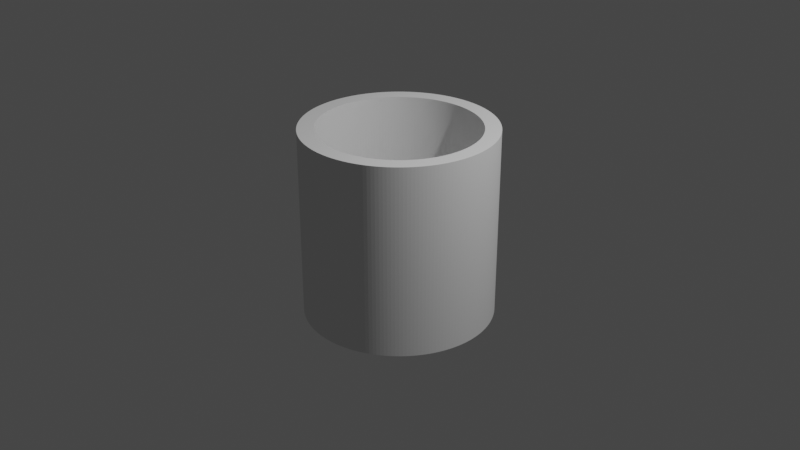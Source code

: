 # Source: untitled.blend  (saved by Blender 2.90.8; exported with 4.5.12 LTS)
import bpy
from mathutils import Matrix  # noqa: F401  (used for matrix-valued properties, if any)

bpy.ops.wm.read_factory_settings(use_empty=True)
scene = bpy.context.scene
scene.name = 'Scene'

# ---- collections
col_collection = bpy.data.collections.new('Collection'); scene.collection.children.link(col_collection)

# ---- world
world_world = bpy.data.worlds.new('World'); scene.world = world_world
world_world.use_nodes = True; world_world.node_tree.nodes.clear()
_N = world_world.node_tree.nodes; _L = world_world.node_tree.links
n0 = _N.new('ShaderNodeOutputWorld'); n0.name = 'World Output'; n0.location = (300, 300)
n1 = _N.new('ShaderNodeBackground'); n1.name = 'Background'; n1.location = (10, 300)
n1.inputs[0].default_value = (0.05088, 0.05088, 0.05088, 1.0)
_L.new(n1.outputs[0], n0.inputs[0])
n0.is_active_output = True
world_world.color = (0.05088, 0.05088, 0.05088)
world_world.use_sun_shadow = False
world_world.sun_shadow_jitter_overblur = 0.0

# ---- cameras
cam_camera = bpy.data.cameras.new('Camera')
cam_camera.clip_end = 100.0
cam_camera.ortho_scale = 7.314

# ---- lights
light_light = bpy.data.lights.new('Light', 'POINT')
light_light.transmission_factor = 0.0
light_light.energy = 1000.0
light_light.shadow_soft_size = 0.1
light_light.shadow_maximum_resolution = 0.006
light_light.use_absolute_resolution = True

# ---- meshes
me_cylinder_002 = bpy.data.meshes.new('Cylinder.002')
me_cylinder_002.from_pydata([(0.0, 1.0, -1.0), (-5.118e-07, 0.8353, 1.0), (0.03695, 0.9993, -1.0), (0.03087, 0.8347, 1.0), (0.07385, 0.9973, -1.0), (0.06169, 0.833, 1.0), (0.1107, 0.9939, -1.0), (0.09243, 0.8302, 1.0), (0.1473, 0.9891, -1.0), (0.123, 0.8262, 1.0), (0.1837, 0.983, -1.0), (0.1535, 0.8211, 1.0), (0.2199, 0.9755, -1.0), (0.1837, 0.8149, 1.0), (0.2558, 0.9667, -1.0), (0.2137, 0.8075, 1.0), (0.2914, 0.9566, -1.0), (0.2434, 0.7991, 1.0), (0.3265, 0.9452, -1.0), (0.2728, 0.7895, 1.0), (0.3612, 0.9325, -1.0), (0.3017, 0.7789, 1.0), (0.3955, 0.9185, -1.0), (0.3303, 0.7672, 1.0), (0.4291, 0.9032, -1.0), (0.3584, 0.7545, 1.0), (0.4622, 0.8868, -1.0), (0.3861, 0.7407, 1.0), (0.4947, 0.8691, -1.0), (0.4132, 0.726, 1.0), (0.5264, 0.8502, -1.0), (0.4397, 0.7102, 1.0), (0.5575, 0.8302, -1.0), (0.4657, 0.6935, 1.0), (0.5878, 0.809, -1.0), (0.491, 0.6758, 1.0), (0.6173, 0.7867, -1.0), (0.5156, 0.6572, 1.0), (0.6459, 0.7634, -1.0), (0.5395, 0.6377, 1.0), (0.6737, 0.739, -1.0), (0.5627, 0.6173, 1.0), (0.7005, 0.7136, -1.0), (0.5852, 0.5961, 1.0), (0.7264, 0.6872, -1.0), (0.6068, 0.5741, 1.0), (0.7513, 0.6599, -1.0), (0.6276, 0.5512, 1.0), (0.7752, 0.6317, -1.0), (0.6475, 0.5277, 1.0), (0.798, 0.6026, -1.0), (0.6666, 0.5034, 1.0), (0.8197, 0.5727, -1.0), (0.6847, 0.4784, 1.0), (0.8403, 0.5421, -1.0), (0.7019, 0.4528, 1.0), (0.8598, 0.5106, -1.0), (0.7182, 0.4265, 1.0), (0.8781, 0.4785, -1.0), (0.7335, 0.3997, 1.0), (0.8952, 0.4457, -1.0), (0.7477, 0.3723, 1.0), (0.911, 0.4124, -1.0), (0.761, 0.3444, 1.0), (0.9256, 0.3784, -1.0), (0.7732, 0.3161, 1.0), (0.939, 0.3439, -1.0), (0.7843, 0.2873, 1.0), (0.9511, 0.309, -1.0), (0.7944, 0.2581, 1.0), (0.9618, 0.2737, -1.0), (0.8034, 0.2286, 1.0), (0.9713, 0.2379, -1.0), (0.8113, 0.1987, 1.0), (0.9794, 0.2019, -1.0), (0.8181, 0.1686, 1.0), (0.9862, 0.1656, -1.0), (0.8238, 0.1383, 1.0), (0.9916, 0.129, -1.0), (0.8283, 0.1078, 1.0), (0.9957, 0.09227, -1.0), (0.8317, 0.07707, 1.0), (0.9985, 0.05541, -1.0), (0.834, 0.04629, 1.0), (0.9998, 0.01848, -1.0), (0.8352, 0.01544, 1.0), (0.9998, -0.01848, -1.0), (0.8352, -0.01544, 1.0), (0.9985, -0.05541, -1.0), (0.834, -0.04629, 1.0), (0.9957, -0.09227, -1.0), (0.8317, -0.07707, 1.0), (0.9916, -0.129, -1.0), (0.8283, -0.1078, 1.0), (0.9862, -0.1656, -1.0), (0.8238, -0.1383, 1.0), (0.9794, -0.2019, -1.0), (0.8181, -0.1686, 1.0), (0.9713, -0.2379, -1.0), (0.8113, -0.1987, 1.0), (0.9618, -0.2737, -1.0), (0.8034, -0.2286, 1.0), (0.9511, -0.309, -1.0), (0.7944, -0.2581, 1.0), (0.939, -0.3439, -1.0), (0.7843, -0.2873, 1.0), (0.9256, -0.3784, -1.0), (0.7732, -0.3161, 1.0), (0.911, -0.4124, -1.0), (0.761, -0.3444, 1.0), (0.8952, -0.4457, -1.0), (0.7477, -0.3723, 1.0), (0.8781, -0.4785, -1.0), (0.7335, -0.3997, 1.0), (0.8598, -0.5106, -1.0), (0.7182, -0.4265, 1.0), (0.8403, -0.5421, -1.0), (0.7019, -0.4528, 1.0), (0.8197, -0.5727, -1.0), (0.6847, -0.4784, 1.0), (0.798, -0.6026, -1.0), (0.6666, -0.5034, 1.0), (0.7752, -0.6317, -1.0), (0.6475, -0.5277, 1.0), (0.7513, -0.6599, -1.0), (0.6276, -0.5512, 1.0), (0.7264, -0.6872, -1.0), (0.6068, -0.5741, 1.0), (0.7005, -0.7136, -1.0), (0.5852, -0.5961, 1.0), (0.6737, -0.739, -1.0), (0.5627, -0.6173, 1.0), (0.6459, -0.7634, -1.0), (0.5396, -0.6377, 1.0), (0.6173, -0.7867, -1.0), (0.5156, -0.6572, 1.0), (0.5878, -0.809, -1.0), (0.491, -0.6758, 1.0), (0.5575, -0.8302, -1.0), (0.4657, -0.6935, 1.0), (0.5264, -0.8502, -1.0), (0.4397, -0.7102, 1.0), (0.4947, -0.8691, -1.0), (0.4132, -0.726, 1.0), (0.4622, -0.8868, -1.0), (0.3861, -0.7407, 1.0), (0.4291, -0.9032, -1.0), (0.3584, -0.7545, 1.0), (0.3955, -0.9185, -1.0), (0.3303, -0.7672, 1.0), (0.3612, -0.9325, -1.0), (0.3017, -0.7789, 1.0), (0.3265, -0.9452, -1.0), (0.2728, -0.7895, 1.0), (0.2914, -0.9566, -1.0), (0.2434, -0.7991, 1.0), (0.2558, -0.9667, -1.0), (0.2137, -0.8075, 1.0), (0.2199, -0.9755, -1.0), (0.1837, -0.8149, 1.0), (0.1838, -0.983, -1.0), (0.1535, -0.8211, 1.0), (0.1473, -0.9891, -1.0), (0.123, -0.8262, 1.0), (0.1107, -0.9939, -1.0), (0.09243, -0.8302, 1.0), (0.07385, -0.9973, -1.0), (0.06169, -0.833, 1.0), (0.03695, -0.9993, -1.0), (0.03087, -0.8347, 1.0), (1.82e-06, -1.0, -1.0), (1.548e-06, -0.8353, 1.0), (-0.03695, -0.9993, -1.0), (-0.03086, -0.8347, 1.0), (-0.07385, -0.9973, -1.0), (-0.06169, -0.833, 1.0), (-0.1107, -0.9939, -1.0), (-0.09243, -0.8302, 1.0), (-0.1473, -0.9891, -1.0), (-0.123, -0.8262, 1.0), (-0.1837, -0.983, -1.0), (-0.1535, -0.8211, 1.0), (-0.2199, -0.9755, -1.0), (-0.1837, -0.8149, 1.0), (-0.2558, -0.9667, -1.0), (-0.2137, -0.8075, 1.0), (-0.2914, -0.9566, -1.0), (-0.2434, -0.7991, 1.0), (-0.3265, -0.9452, -1.0), (-0.2728, -0.7895, 1.0), (-0.3612, -0.9325, -1.0), (-0.3017, -0.7789, 1.0), (-0.3954, -0.9185, -1.0), (-0.3303, -0.7672, 1.0), (-0.4291, -0.9032, -1.0), (-0.3584, -0.7545, 1.0), (-0.4622, -0.8868, -1.0), (-0.3861, -0.7407, 1.0), (-0.4947, -0.8691, -1.0), (-0.4132, -0.726, 1.0), (-0.5264, -0.8502, -1.0), (-0.4397, -0.7102, 1.0), (-0.5575, -0.8302, -1.0), (-0.4657, -0.6935, 1.0), (-0.5878, -0.809, -1.0), (-0.491, -0.6758, 1.0), (-0.6173, -0.7867, -1.0), (-0.5156, -0.6572, 1.0), (-0.6459, -0.7634, -1.0), (-0.5395, -0.6377, 1.0), (-0.6737, -0.739, -1.0), (-0.5627, -0.6173, 1.0), (-0.7005, -0.7136, -1.0), (-0.5852, -0.5961, 1.0), (-0.7264, -0.6872, -1.0), (-0.6068, -0.5741, 1.0), (-0.7513, -0.6599, -1.0), (-0.6276, -0.5512, 1.0), (-0.7752, -0.6317, -1.0), (-0.6475, -0.5277, 1.0), (-0.798, -0.6026, -1.0), (-0.6666, -0.5034, 1.0), (-0.8197, -0.5727, -1.0), (-0.6847, -0.4784, 1.0), (-0.8403, -0.5421, -1.0), (-0.7019, -0.4528, 1.0), (-0.8598, -0.5106, -1.0), (-0.7182, -0.4265, 1.0), (-0.8781, -0.4785, -1.0), (-0.7335, -0.3997, 1.0), (-0.8952, -0.4457, -1.0), (-0.7477, -0.3723, 1.0), (-0.911, -0.4124, -1.0), (-0.761, -0.3444, 1.0), (-0.9256, -0.3784, -1.0), (-0.7732, -0.3161, 1.0), (-0.939, -0.3439, -1.0), (-0.7843, -0.2873, 1.0), (-0.9511, -0.309, -1.0), (-0.7944, -0.2581, 1.0), (-0.9618, -0.2737, -1.0), (-0.8034, -0.2286, 1.0), (-0.9713, -0.2379, -1.0), (-0.8113, -0.1987, 1.0), (-0.9794, -0.2019, -1.0), (-0.8181, -0.1686, 1.0), (-0.9862, -0.1656, -1.0), (-0.8238, -0.1383, 1.0), (-0.9916, -0.129, -1.0), (-0.8283, -0.1078, 1.0), (-0.9957, -0.09227, -1.0), (-0.8317, -0.07707, 1.0), (-0.9985, -0.05541, -1.0), (-0.834, -0.04628, 1.0), (-0.9998, -0.01848, -1.0), (-0.8352, -0.01543, 1.0), (-0.9998, 0.01848, -1.0), (-0.8352, 0.01544, 1.0), (-0.9985, 0.05541, -1.0), (-0.834, 0.04629, 1.0), (-0.9957, 0.09227, -1.0), (-0.8317, 0.07707, 1.0), (-0.9916, 0.129, -1.0), (-0.8283, 0.1078, 1.0), (-0.9862, 0.1656, -1.0), (-0.8238, 0.1383, 1.0), (-0.9794, 0.2019, -1.0), (-0.8181, 0.1686, 1.0), (-0.9713, 0.2379, -1.0), (-0.8113, 0.1988, 1.0), (-0.9618, 0.2737, -1.0), (-0.8034, 0.2286, 1.0), (-0.9511, 0.309, -1.0), (-0.7944, 0.2581, 1.0), (-0.939, 0.344, -1.0), (-0.7843, 0.2873, 1.0), (-0.9256, 0.3784, -1.0), (-0.7732, 0.3161, 1.0), (-0.911, 0.4124, -1.0), (-0.761, 0.3444, 1.0), (-0.8952, 0.4457, -1.0), (-0.7477, 0.3723, 1.0), (-0.8781, 0.4785, -1.0), (-0.7335, 0.3997, 1.0), (-0.8598, 0.5106, -1.0), (-0.7182, 0.4265, 1.0), (-0.8403, 0.5421, -1.0), (-0.7019, 0.4528, 1.0), (-0.8197, 0.5727, -1.0), (-0.6847, 0.4784, 1.0), (-0.798, 0.6026, -1.0), (-0.6666, 0.5034, 1.0), (-0.7752, 0.6317, -1.0), (-0.6475, 0.5277, 1.0), (-0.7513, 0.6599, -1.0), (-0.6276, 0.5512, 1.0), (-0.7264, 0.6872, -1.0), (-0.6068, 0.5741, 1.0), (-0.7005, 0.7136, -1.0), (-0.5852, 0.5961, 1.0), (-0.6737, 0.739, -1.0), (-0.5627, 0.6173, 1.0), (-0.6459, 0.7634, -1.0), (-0.5395, 0.6377, 1.0), (-0.6173, 0.7867, -1.0), (-0.5156, 0.6572, 1.0), (-0.5878, 0.809, -1.0), (-0.491, 0.6758, 1.0), (-0.5575, 0.8302, -1.0), (-0.4657, 0.6935, 1.0), (-0.5264, 0.8502, -1.0), (-0.4397, 0.7102, 1.0), (-0.4946, 0.8691, -1.0), (-0.4132, 0.726, 1.0), (-0.4622, 0.8868, -1.0), (-0.3861, 0.7407, 1.0), (-0.4291, 0.9033, -1.0), (-0.3584, 0.7545, 1.0), (-0.3954, 0.9185, -1.0), (-0.3303, 0.7672, 1.0), (-0.3612, 0.9325, -1.0), (-0.3017, 0.7789, 1.0), (-0.3265, 0.9452, -1.0), (-0.2728, 0.7895, 1.0), (-0.2914, 0.9566, -1.0), (-0.2434, 0.7991, 1.0), (-0.2558, 0.9667, -1.0), (-0.2137, 0.8075, 1.0), (-0.2199, 0.9755, -1.0), (-0.1837, 0.8149, 1.0), (-0.1837, 0.983, -1.0), (-0.1535, 0.8211, 1.0), (-0.1473, 0.9891, -1.0), (-0.123, 0.8262, 1.0), (-0.1106, 0.9939, -1.0), (-0.09242, 0.8302, 1.0), (-0.07384, 0.9973, -1.0), (-0.06168, 0.833, 1.0), (-0.03694, 0.9993, -1.0), (-0.03086, 0.8347, 1.0), (0.03695, 0.9993, 1.0), (0.0, 1.0, 1.0), (0.07385, 0.9973, 1.0), (0.1107, 0.9939, 1.0), (0.1473, 0.9891, 1.0), (0.1837, 0.983, 1.0), (0.2199, 0.9755, 1.0), (0.2558, 0.9667, 1.0), (0.2914, 0.9566, 1.0), (0.3265, 0.9452, 1.0), (0.3612, 0.9325, 1.0), (0.3955, 0.9185, 1.0), (0.4291, 0.9032, 1.0), (0.4622, 0.8868, 1.0), (0.4947, 0.8691, 1.0), (0.5264, 0.8502, 1.0), (0.5575, 0.8302, 1.0), (0.5878, 0.809, 1.0), (0.6173, 0.7867, 1.0), (0.6459, 0.7634, 1.0), (0.6737, 0.739, 1.0), (0.7005, 0.7136, 1.0), (0.7264, 0.6872, 1.0), (0.7513, 0.6599, 1.0), (0.7752, 0.6317, 1.0), (0.798, 0.6026, 1.0), (0.8197, 0.5727, 1.0), (0.8403, 0.5421, 1.0), (0.8598, 0.5106, 1.0), (0.8781, 0.4785, 1.0), (0.8952, 0.4457, 1.0), (0.911, 0.4124, 1.0), (0.9256, 0.3784, 1.0), (0.939, 0.3439, 1.0), (0.9511, 0.309, 1.0), (0.9618, 0.2737, 1.0), (0.9713, 0.2379, 1.0), (0.9794, 0.2019, 1.0), (0.9862, 0.1656, 1.0), (0.9916, 0.129, 1.0), (0.9957, 0.09227, 1.0), (0.9985, 0.05541, 1.0), (0.9998, 0.01848, 1.0), (0.9998, -0.01848, 1.0), (0.9985, -0.05541, 1.0), (0.9957, -0.09227, 1.0), (0.9916, -0.129, 1.0), (0.9862, -0.1656, 1.0), (0.9794, -0.2019, 1.0), (0.9713, -0.2379, 1.0), (0.9618, -0.2737, 1.0), (0.9511, -0.309, 1.0), (0.939, -0.3439, 1.0), (0.9256, -0.3784, 1.0), (0.911, -0.4124, 1.0), (0.8952, -0.4457, 1.0), (0.8781, -0.4785, 1.0), (0.8598, -0.5106, 1.0), (0.8403, -0.5421, 1.0), (0.8197, -0.5727, 1.0), (0.798, -0.6026, 1.0), (0.7752, -0.6317, 1.0), (0.7513, -0.6599, 1.0), (0.7264, -0.6872, 1.0), (0.7005, -0.7136, 1.0), (0.6737, -0.739, 1.0), (0.6459, -0.7634, 1.0), (0.6173, -0.7867, 1.0), (0.5878, -0.809, 1.0), (0.5575, -0.8302, 1.0), (0.5264, -0.8502, 1.0), (0.4947, -0.8691, 1.0), (0.4622, -0.8868, 1.0), (0.4291, -0.9032, 1.0), (0.3955, -0.9185, 1.0), (0.3612, -0.9325, 1.0), (0.3265, -0.9452, 1.0), (0.2914, -0.9566, 1.0), (0.2558, -0.9667, 1.0), (0.2199, -0.9755, 1.0), (0.1838, -0.983, 1.0), (0.1473, -0.9891, 1.0), (0.1107, -0.9939, 1.0), (0.07385, -0.9973, 1.0), (0.03695, -0.9993, 1.0), (1.82e-06, -1.0, 1.0), (-0.03695, -0.9993, 1.0), (-0.07385, -0.9973, 1.0), (-0.1107, -0.9939, 1.0), (-0.1473, -0.9891, 1.0), (-0.1837, -0.983, 1.0), (-0.2199, -0.9755, 1.0), (-0.2558, -0.9667, 1.0), (-0.2914, -0.9566, 1.0), (-0.3265, -0.9452, 1.0), (-0.3612, -0.9325, 1.0), (-0.3954, -0.9185, 1.0), (-0.4291, -0.9032, 1.0), (-0.4622, -0.8868, 1.0), (-0.4947, -0.8691, 1.0), (-0.5264, -0.8502, 1.0), (-0.5575, -0.8302, 1.0), (-0.5878, -0.809, 1.0), (-0.6173, -0.7867, 1.0), (-0.6459, -0.7634, 1.0), (-0.6737, -0.739, 1.0), (-0.7005, -0.7136, 1.0), (-0.7264, -0.6872, 1.0), (-0.7513, -0.6599, 1.0), (-0.7752, -0.6317, 1.0), (-0.798, -0.6026, 1.0), (-0.8197, -0.5727, 1.0), (-0.8403, -0.5421, 1.0), (-0.8598, -0.5106, 1.0), (-0.8781, -0.4785, 1.0), (-0.8952, -0.4457, 1.0), (-0.911, -0.4124, 1.0), (-0.9256, -0.3784, 1.0), (-0.939, -0.3439, 1.0), (-0.9511, -0.309, 1.0), (-0.9618, -0.2737, 1.0), (-0.9713, -0.2379, 1.0), (-0.9794, -0.2019, 1.0), (-0.9862, -0.1656, 1.0), (-0.9916, -0.129, 1.0), (-0.9957, -0.09227, 1.0), (-0.9985, -0.05541, 1.0), (-0.9998, -0.01848, 1.0), (-0.9998, 0.01848, 1.0), (-0.9985, 0.05541, 1.0), (-0.9957, 0.09227, 1.0), (-0.9916, 0.129, 1.0), (-0.9862, 0.1656, 1.0), (-0.9794, 0.2019, 1.0), (-0.9713, 0.2379, 1.0), (-0.9618, 0.2737, 1.0), (-0.9511, 0.309, 1.0), (-0.939, 0.344, 1.0), (-0.9256, 0.3784, 1.0), (-0.911, 0.4124, 1.0), (-0.8952, 0.4457, 1.0), (-0.8781, 0.4785, 1.0), (-0.8598, 0.5106, 1.0), (-0.8403, 0.5421, 1.0), (-0.8197, 0.5727, 1.0), (-0.798, 0.6026, 1.0), (-0.7752, 0.6317, 1.0), (-0.7513, 0.6599, 1.0), (-0.7264, 0.6872, 1.0), (-0.7005, 0.7136, 1.0), (-0.6737, 0.739, 1.0), (-0.6459, 0.7634, 1.0), (-0.6173, 0.7867, 1.0), (-0.5878, 0.809, 1.0), (-0.5575, 0.8302, 1.0), (-0.5264, 0.8502, 1.0), (-0.4946, 0.8691, 1.0), (-0.4622, 0.8868, 1.0), (-0.4291, 0.9033, 1.0), (-0.3954, 0.9185, 1.0), (-0.3612, 0.9325, 1.0), (-0.3265, 0.9452, 1.0), (-0.2914, 0.9566, 1.0), (-0.2558, 0.9667, 1.0), (-0.2199, 0.9755, 1.0), (-0.1837, 0.983, 1.0), (-0.1473, 0.9891, 1.0), (-0.1106, 0.9939, 1.0), (-0.07384, 0.9973, 1.0), (-0.03694, 0.9993, 1.0), (0.03163, 0.8555, 1.0), (-4.366e-07, 0.856, 1.0), (0.06322, 0.8537, 1.0), (0.09472, 0.8508, 1.0), (0.1261, 0.8467, 1.0), (0.1573, 0.8415, 1.0), (0.1883, 0.8351, 1.0), (0.219, 0.8276, 1.0), (0.2494, 0.8189, 1.0), (0.2795, 0.8091, 1.0), (0.3092, 0.7982, 1.0), (0.3385, 0.7863, 1.0), (0.3673, 0.7732, 1.0), (0.3957, 0.7591, 1.0), (0.4234, 0.744, 1.0), (0.4507, 0.7278, 1.0), (0.4772, 0.7107, 1.0), (0.5032, 0.6926, 1.0), (0.5284, 0.6735, 1.0), (0.5529, 0.6535, 1.0), (0.5767, 0.6326, 1.0), (0.5997, 0.6109, 1.0), (0.6219, 0.5883, 1.0), (0.6432, 0.5649, 1.0), (0.6636, 0.5408, 1.0), (0.6831, 0.5159, 1.0), (0.7017, 0.4903, 1.0), (0.7194, 0.464, 1.0), (0.736, 0.4371, 1.0), (0.7517, 0.4096, 1.0), (0.7663, 0.3816, 1.0), (0.7799, 0.353, 1.0), (0.7924, 0.3239, 1.0), (0.8038, 0.2944, 1.0), (0.8142, 0.2645, 1.0), (0.8234, 0.2343, 1.0), (0.8315, 0.2037, 1.0), (0.8384, 0.1728, 1.0), (0.8442, 0.1417, 1.0), (0.8489, 0.1104, 1.0), (0.8524, 0.07899, 1.0), (0.8547, 0.04744, 1.0), (0.8559, 0.01582, 1.0), (0.8559, -0.01582, 1.0), (0.8547, -0.04743, 1.0), (0.8524, -0.07899, 1.0), (0.8489, -0.1104, 1.0), (0.8442, -0.1417, 1.0), (0.8384, -0.1728, 1.0), (0.8315, -0.2037, 1.0), (0.8234, -0.2343, 1.0), (0.8142, -0.2645, 1.0), (0.8038, -0.2944, 1.0), (0.7924, -0.3239, 1.0), (0.7799, -0.353, 1.0), (0.7663, -0.3816, 1.0), (0.7517, -0.4096, 1.0), (0.736, -0.4371, 1.0), (0.7194, -0.464, 1.0), (0.7017, -0.4903, 1.0), (0.6831, -0.5159, 1.0), (0.6636, -0.5408, 1.0), (0.6432, -0.5649, 1.0), (0.6219, -0.5883, 1.0), (0.5997, -0.6109, 1.0), (0.5767, -0.6326, 1.0), (0.5529, -0.6535, 1.0), (0.5284, -0.6735, 1.0), (0.5032, -0.6926, 1.0), (0.4772, -0.7107, 1.0), (0.4507, -0.7278, 1.0), (0.4235, -0.744, 1.0), (0.3957, -0.7591, 1.0), (0.3673, -0.7732, 1.0), (0.3385, -0.7863, 1.0), (0.3092, -0.7982, 1.0), (0.2795, -0.8091, 1.0), (0.2494, -0.8189, 1.0), (0.219, -0.8276, 1.0), (0.1883, -0.8351, 1.0), (0.1573, -0.8415, 1.0), (0.1261, -0.8467, 1.0), (0.09473, -0.8508, 1.0), (0.06322, -0.8537, 1.0), (0.03163, -0.8555, 1.0), (1.588e-06, -0.856, 1.0), (-0.03163, -0.8555, 1.0), (-0.06322, -0.8537, 1.0), (-0.09472, -0.8508, 1.0), (-0.1261, -0.8467, 1.0), (-0.1573, -0.8415, 1.0), (-0.1883, -0.8351, 1.0), (-0.219, -0.8276, 1.0), (-0.2494, -0.8189, 1.0), (-0.2795, -0.8091, 1.0), (-0.3092, -0.7982, 1.0), (-0.3385, -0.7863, 1.0), (-0.3673, -0.7732, 1.0), (-0.3957, -0.7591, 1.0), (-0.4234, -0.744, 1.0), (-0.4507, -0.7278, 1.0), (-0.4772, -0.7107, 1.0), (-0.5032, -0.6926, 1.0), (-0.5284, -0.6735, 1.0), (-0.5529, -0.6535, 1.0), (-0.5767, -0.6326, 1.0), (-0.5997, -0.6109, 1.0), (-0.6219, -0.5883, 1.0), (-0.6432, -0.5649, 1.0), (-0.6636, -0.5408, 1.0), (-0.6831, -0.5159, 1.0), (-0.7017, -0.4903, 1.0), (-0.7194, -0.464, 1.0), (-0.736, -0.4371, 1.0), (-0.7517, -0.4096, 1.0), (-0.7663, -0.3816, 1.0), (-0.7799, -0.353, 1.0), (-0.7924, -0.3239, 1.0), (-0.8038, -0.2944, 1.0), (-0.8142, -0.2645, 1.0), (-0.8234, -0.2343, 1.0), (-0.8315, -0.2037, 1.0), (-0.8384, -0.1728, 1.0), (-0.8442, -0.1417, 1.0), (-0.8489, -0.1104, 1.0), (-0.8524, -0.07899, 1.0), (-0.8547, -0.04743, 1.0), (-0.8559, -0.01582, 1.0), (-0.8559, 0.01582, 1.0), (-0.8547, 0.04744, 1.0), (-0.8524, 0.07899, 1.0), (-0.8489, 0.1104, 1.0), (-0.8442, 0.1417, 1.0), (-0.8384, 0.1728, 1.0), (-0.8315, 0.2037, 1.0), (-0.8234, 0.2343, 1.0), (-0.8142, 0.2645, 1.0), (-0.8038, 0.2944, 1.0), (-0.7924, 0.3239, 1.0), (-0.7799, 0.353, 1.0), (-0.7663, 0.3816, 1.0), (-0.7517, 0.4096, 1.0), (-0.736, 0.4371, 1.0), (-0.7194, 0.464, 1.0), (-0.7017, 0.4903, 1.0), (-0.6831, 0.5159, 1.0), (-0.6636, 0.5408, 1.0), (-0.6432, 0.5649, 1.0), (-0.6219, 0.5883, 1.0), (-0.5997, 0.6109, 1.0), (-0.5767, 0.6326, 1.0), (-0.5529, 0.6535, 1.0), (-0.5284, 0.6735, 1.0), (-0.5032, 0.6926, 1.0), (-0.4772, 0.7107, 1.0), (-0.4506, 0.7278, 1.0), (-0.4234, 0.744, 1.0), (-0.3957, 0.7591, 1.0), (-0.3673, 0.7732, 1.0), (-0.3385, 0.7863, 1.0), (-0.3092, 0.7982, 1.0), (-0.2795, 0.8091, 1.0), (-0.2494, 0.8189, 1.0), (-0.219, 0.8276, 1.0), (-0.1883, 0.8351, 1.0), (-0.1573, 0.8415, 1.0), (-0.1261, 0.8467, 1.0), (-0.09472, 0.8508, 1.0), (-0.06321, 0.8537, 1.0), (-0.03162, 0.8555, 1.0), (0.03087, 0.8347, -0.7842), (-4.875e-07, 0.8353, -0.7842), (0.06169, 0.833, -0.7842), (0.09243, 0.8302, -0.7842), (0.123, 0.8262, -0.7842), (0.1535, 0.8211, -0.7842), (0.1837, 0.8149, -0.7842), (0.2137, 0.8075, -0.7842), (0.2434, 0.7991, -0.7842), (0.2728, 0.7895, -0.7842), (0.3017, 0.7789, -0.7842), (0.3303, 0.7672, -0.7842), (0.3584, 0.7545, -0.7842), (0.3861, 0.7407, -0.7842), (0.4132, 0.726, -0.7842), (0.4397, 0.7102, -0.7842), (0.4657, 0.6935, -0.7842), (0.491, 0.6758, -0.7842), (0.5156, 0.6572, -0.7842), (0.5395, 0.6377, -0.7842), (0.5627, 0.6173, -0.7842), (0.5852, 0.5961, -0.7842), (0.6068, 0.5741, -0.7842), (0.6276, 0.5512, -0.7842), (0.6475, 0.5277, -0.7842), (0.6666, 0.5034, -0.7842), (0.6847, 0.4784, -0.7842), (0.7019, 0.4528, -0.7842), (0.7182, 0.4265, -0.7842), (0.7335, 0.3997, -0.7842), (0.7477, 0.3723, -0.7842), (0.761, 0.3444, -0.7842), (0.7732, 0.3161, -0.7842), (0.7843, 0.2873, -0.7842), (0.7944, 0.2581, -0.7842), (0.8034, 0.2286, -0.7842), (0.8113, 0.1987, -0.7842), (0.8181, 0.1686, -0.7842), (0.8238, 0.1383, -0.7842), (0.8283, 0.1078, -0.7842), (0.8317, 0.07707, -0.7842), (0.834, 0.04629, -0.7842), (0.8352, 0.01544, -0.7842), (0.8352, -0.01544, -0.7842), (0.834, -0.04629, -0.7842), (0.8317, -0.07707, -0.7842), (0.8283, -0.1078, -0.7842), (0.8238, -0.1383, -0.7842), (0.8181, -0.1686, -0.7842), (0.8113, -0.1987, -0.7842), (0.8034, -0.2286, -0.7842), (0.7944, -0.2581, -0.7842), (0.7843, -0.2873, -0.7842), (0.7732, -0.3161, -0.7842), (0.761, -0.3444, -0.7842), (0.7477, -0.3723, -0.7842), (0.7335, -0.3997, -0.7842), (0.7182, -0.4265, -0.7842), (0.7019, -0.4528, -0.7842), (0.6847, -0.4784, -0.7842), (0.6666, -0.5034, -0.7842), (0.6475, -0.5277, -0.7842), (0.6276, -0.5512, -0.7842), (0.6068, -0.5741, -0.7842), (0.5852, -0.5961, -0.7842), (0.5627, -0.6173, -0.7842), (0.5396, -0.6377, -0.7842), (0.5156, -0.6572, -0.7842), (0.491, -0.6758, -0.7842), (0.4657, -0.6935, -0.7842), (0.4397, -0.7102, -0.7842), (0.4132, -0.726, -0.7842), (0.3861, -0.7407, -0.7842), (0.3584, -0.7545, -0.7842), (0.3303, -0.7672, -0.7842), (0.3017, -0.7789, -0.7842), (0.2728, -0.7895, -0.7842), (0.2434, -0.7991, -0.7842), (0.2137, -0.8075, -0.7842), (0.1837, -0.8149, -0.7842), (0.1535, -0.8211, -0.7842), (0.123, -0.8262, -0.7842), (0.09243, -0.8302, -0.7842), (0.06169, -0.833, -0.7842), (0.03087, -0.8347, -0.7842), (1.572e-06, -0.8353, -0.7842), (-0.03086, -0.8347, -0.7842), (-0.06169, -0.833, -0.7842), (-0.09243, -0.8302, -0.7842), (-0.123, -0.8262, -0.7842), (-0.1535, -0.8211, -0.7842), (-0.1837, -0.8149, -0.7842), (-0.2137, -0.8075, -0.7842), (-0.2434, -0.7991, -0.7842), (-0.2728, -0.7895, -0.7842), (-0.3017, -0.7789, -0.7842), (-0.3303, -0.7672, -0.7842), (-0.3584, -0.7545, -0.7842), (-0.3861, -0.7407, -0.7842), (-0.4132, -0.726, -0.7842), (-0.4397, -0.7102, -0.7842), (-0.4657, -0.6935, -0.7842), (-0.491, -0.6758, -0.7842), (-0.5156, -0.6572, -0.7842), (-0.5395, -0.6377, -0.7842), (-0.5627, -0.6173, -0.7842), (-0.5852, -0.5961, -0.7842), (-0.6068, -0.5741, -0.7842), (-0.6276, -0.5512, -0.7842), (-0.6475, -0.5277, -0.7842), (-0.6666, -0.5034, -0.7842), (-0.6847, -0.4784, -0.7842), (-0.7019, -0.4528, -0.7842), (-0.7182, -0.4265, -0.7842), (-0.7335, -0.3997, -0.7842), (-0.7477, -0.3723, -0.7842), (-0.761, -0.3444, -0.7842), (-0.7732, -0.3161, -0.7842), (-0.7843, -0.2873, -0.7842), (-0.7944, -0.2581, -0.7842), (-0.8034, -0.2286, -0.7842), (-0.8113, -0.1987, -0.7842), (-0.8181, -0.1686, -0.7842), (-0.8238, -0.1383, -0.7842), (-0.8283, -0.1078, -0.7842), (-0.8317, -0.07707, -0.7842), (-0.834, -0.04628, -0.7842), (-0.8352, -0.01543, -0.7842), (-0.8352, 0.01544, -0.7842), (-0.834, 0.04629, -0.7842), (-0.8317, 0.07707, -0.7842), (-0.8283, 0.1078, -0.7842), (-0.8238, 0.1383, -0.7842), (-0.8181, 0.1686, -0.7842), (-0.8113, 0.1988, -0.7842), (-0.8034, 0.2286, -0.7842), (-0.7944, 0.2581, -0.7842), (-0.7843, 0.2873, -0.7842), (-0.7732, 0.3161, -0.7842), (-0.761, 0.3444, -0.7842), (-0.7477, 0.3723, -0.7842), (-0.7335, 0.3997, -0.7842), (-0.7182, 0.4265, -0.7842), (-0.7019, 0.4528, -0.7842), (-0.6847, 0.4784, -0.7842), (-0.6666, 0.5034, -0.7842), (-0.6475, 0.5277, -0.7842), (-0.6276, 0.5512, -0.7842), (-0.6068, 0.5741, -0.7842), (-0.5852, 0.5961, -0.7842), (-0.5627, 0.6173, -0.7842), (-0.5395, 0.6377, -0.7842), (-0.5156, 0.6572, -0.7842), (-0.491, 0.6758, -0.7842), (-0.4657, 0.6935, -0.7842), (-0.4397, 0.7102, -0.7842), (-0.4132, 0.726, -0.7842), (-0.3861, 0.7407, -0.7842), (-0.3584, 0.7545, -0.7842), (-0.3303, 0.7672, -0.7842), (-0.3017, 0.7789, -0.7842), (-0.2728, 0.7895, -0.7842), (-0.2434, 0.7991, -0.7842), (-0.2137, 0.8075, -0.7842), (-0.1837, 0.8149, -0.7842), (-0.1535, 0.8211, -0.7842), (-0.123, 0.8262, -0.7842), (-0.09242, 0.8302, -0.7842), (-0.06168, 0.833, -0.7842), (-0.03086, 0.8347, -0.7842)], [], [(0, 341, 340, 2), (2, 340, 342, 4), (4, 342, 343, 6), (6, 343, 344, 8), (8, 344, 345, 10), (10, 345, 346, 12), (12, 346, 347, 14), (14, 347, 348, 16), (16, 348, 349, 18), (18, 349, 350, 20), (20, 350, 351, 22), (22, 351, 352, 24), (24, 352, 353, 26), (26, 353, 354, 28), (28, 354, 355, 30), (30, 355, 356, 32), (32, 356, 357, 34), (34, 357, 358, 36), (36, 358, 359, 38), (38, 359, 360, 40), (40, 360, 361, 42), (42, 361, 362, 44), (44, 362, 363, 46), (46, 363, 364, 48), (48, 364, 365, 50), (50, 365, 366, 52), (52, 366, 367, 54), (54, 367, 368, 56), (56, 368, 369, 58), (58, 369, 370, 60), (60, 370, 371, 62), (62, 371, 372, 64), (64, 372, 373, 66), (66, 373, 374, 68), (68, 374, 375, 70), (70, 375, 376, 72), (72, 376, 377, 74), (74, 377, 378, 76), (76, 378, 379, 78), (78, 379, 380, 80), (80, 380, 381, 82), (82, 381, 382, 84), (84, 382, 383, 86), (86, 383, 384, 88), (88, 384, 385, 90), (90, 385, 386, 92), (92, 386, 387, 94), (94, 387, 388, 96), (96, 388, 389, 98), (98, 389, 390, 100), (100, 390, 391, 102), (102, 391, 392, 104), (104, 392, 393, 106), (106, 393, 394, 108), (108, 394, 395, 110), (110, 395, 396, 112), (112, 396, 397, 114), (114, 397, 398, 116), (116, 398, 399, 118), (118, 399, 400, 120), (120, 400, 401, 122), (122, 401, 402, 124), (124, 402, 403, 126), (126, 403, 404, 128), (128, 404, 405, 130), (130, 405, 406, 132), (132, 406, 407, 134), (134, 407, 408, 136), (136, 408, 409, 138), (138, 409, 410, 140), (140, 410, 411, 142), (142, 411, 412, 144), (144, 412, 413, 146), (146, 413, 414, 148), (148, 414, 415, 150), (150, 415, 416, 152), (152, 416, 417, 154), (154, 417, 418, 156), (156, 418, 419, 158), (158, 419, 420, 160), (160, 420, 421, 162), (162, 421, 422, 164), (164, 422, 423, 166), (166, 423, 424, 168), (168, 424, 425, 170), (170, 425, 426, 172), (172, 426, 427, 174), (174, 427, 428, 176), (176, 428, 429, 178), (178, 429, 430, 180), (180, 430, 431, 182), (182, 431, 432, 184), (184, 432, 433, 186), (186, 433, 434, 188), (188, 434, 435, 190), (190, 435, 436, 192), (192, 436, 437, 194), (194, 437, 438, 196), (196, 438, 439, 198), (198, 439, 440, 200), (200, 440, 441, 202), (202, 441, 442, 204), (204, 442, 443, 206), (206, 443, 444, 208), (208, 444, 445, 210), (210, 445, 446, 212), (212, 446, 447, 214), (214, 447, 448, 216), (216, 448, 449, 218), (218, 449, 450, 220), (220, 450, 451, 222), (222, 451, 452, 224), (224, 452, 453, 226), (226, 453, 454, 228), (228, 454, 455, 230), (230, 455, 456, 232), (232, 456, 457, 234), (234, 457, 458, 236), (236, 458, 459, 238), (238, 459, 460, 240), (240, 460, 461, 242), (242, 461, 462, 244), (244, 462, 463, 246), (246, 463, 464, 248), (248, 464, 465, 250), (250, 465, 466, 252), (252, 466, 467, 254), (254, 467, 468, 256), (256, 468, 469, 258), (258, 469, 470, 260), (260, 470, 471, 262), (262, 471, 472, 264), (264, 472, 473, 266), (266, 473, 474, 268), (268, 474, 475, 270), (270, 475, 476, 272), (272, 476, 477, 274), (274, 477, 478, 276), (276, 478, 479, 278), (278, 479, 480, 280), (280, 480, 481, 282), (282, 481, 482, 284), (284, 482, 483, 286), (286, 483, 484, 288), (288, 484, 485, 290), (290, 485, 486, 292), (292, 486, 487, 294), (294, 487, 488, 296), (296, 488, 489, 298), (298, 489, 490, 300), (300, 490, 491, 302), (302, 491, 492, 304), (304, 492, 493, 306), (306, 493, 494, 308), (308, 494, 495, 310), (310, 495, 496, 312), (312, 496, 497, 314), (314, 497, 498, 316), (316, 498, 499, 318), (318, 499, 500, 320), (320, 500, 501, 322), (322, 501, 502, 324), (324, 502, 503, 326), (326, 503, 504, 328), (328, 504, 505, 330), (330, 505, 506, 332), (332, 506, 507, 334), (334, 507, 508, 336), (193, 191, 775, 776), (336, 508, 509, 338), (338, 509, 341, 0), (0, 2, 4, 6, 8, 10, 12, 14, 16, 18, 20, 22, 24, 26, 28, 30, 32, 34, 36, 38, 40, 42, 44, 46, 48, 50, 52, 54, 56, 58, 60, 62, 64, 66, 68, 70, 72, 74, 76, 78, 80, 82, 84, 86, 88, 90, 92, 94, 96, 98, 100, 102, 104, 106, 108, 110, 112, 114, 116, 118, 120, 122, 124, 126, 128, 130, 132, 134, 136, 138, 140, 142, 144, 146, 148, 150, 152, 154, 156, 158, 160, 162, 164, 166, 168, 170, 172, 174, 176, 178, 180, 182, 184, 186, 188, 190, 192, 194, 196, 198, 200, 202, 204, 206, 208, 210, 212, 214, 216, 218, 220, 222, 224, 226, 228, 230, 232, 234, 236, 238, 240, 242, 244, 246, 248, 250, 252, 254, 256, 258, 260, 262, 264, 266, 268, 270, 272, 274, 276, 278, 280, 282, 284, 286, 288, 290, 292, 294, 296, 298, 300, 302, 304, 306, 308, 310, 312, 314, 316, 318, 320, 322, 324, 326, 328, 330, 332, 334, 336, 338), (511, 510, 340, 341), (510, 512, 342, 340), (512, 513, 343, 342), (513, 514, 344, 343), (514, 515, 345, 344), (515, 516, 346, 345), (516, 517, 347, 346), (517, 518, 348, 347), (518, 519, 349, 348), (519, 520, 350, 349), (520, 521, 351, 350), (521, 522, 352, 351), (522, 523, 353, 352), (523, 524, 354, 353), (524, 525, 355, 354), (525, 526, 356, 355), (526, 527, 357, 356), (527, 528, 358, 357), (528, 529, 359, 358), (529, 530, 360, 359), (530, 531, 361, 360), (531, 532, 362, 361), (532, 533, 363, 362), (533, 534, 364, 363), (534, 535, 365, 364), (535, 536, 366, 365), (536, 537, 367, 366), (537, 538, 368, 367), (538, 539, 369, 368), (539, 540, 370, 369), (540, 541, 371, 370), (541, 542, 372, 371), (542, 543, 373, 372), (543, 544, 374, 373), (544, 545, 375, 374), (545, 546, 376, 375), (546, 547, 377, 376), (547, 548, 378, 377), (548, 549, 379, 378), (549, 550, 380, 379), (550, 551, 381, 380), (551, 552, 382, 381), (552, 553, 383, 382), (553, 554, 384, 383), (554, 555, 385, 384), (555, 556, 386, 385), (556, 557, 387, 386), (557, 558, 388, 387), (558, 559, 389, 388), (559, 560, 390, 389), (560, 561, 391, 390), (561, 562, 392, 391), (562, 563, 393, 392), (563, 564, 394, 393), (564, 565, 395, 394), (565, 566, 396, 395), (566, 567, 397, 396), (567, 568, 398, 397), (568, 569, 399, 398), (569, 570, 400, 399), (570, 571, 401, 400), (571, 572, 402, 401), (572, 573, 403, 402), (573, 574, 404, 403), (574, 575, 405, 404), (575, 576, 406, 405), (576, 577, 407, 406), (577, 578, 408, 407), (578, 579, 409, 408), (579, 580, 410, 409), (580, 581, 411, 410), (581, 582, 412, 411), (582, 583, 413, 412), (583, 584, 414, 413), (584, 585, 415, 414), (585, 586, 416, 415), (586, 587, 417, 416), (587, 588, 418, 417), (588, 589, 419, 418), (589, 590, 420, 419), (590, 591, 421, 420), (591, 592, 422, 421), (592, 593, 423, 422), (593, 594, 424, 423), (594, 595, 425, 424), (595, 596, 426, 425), (596, 597, 427, 426), (597, 598, 428, 427), (598, 599, 429, 428), (599, 600, 430, 429), (600, 601, 431, 430), (601, 602, 432, 431), (602, 603, 433, 432), (603, 604, 434, 433), (604, 605, 435, 434), (605, 606, 436, 435), (606, 607, 437, 436), (607, 608, 438, 437), (608, 609, 439, 438), (609, 610, 440, 439), (610, 611, 441, 440), (611, 612, 442, 441), (612, 613, 443, 442), (613, 614, 444, 443), (614, 615, 445, 444), (615, 616, 446, 445), (616, 617, 447, 446), (617, 618, 448, 447), (618, 619, 449, 448), (619, 620, 450, 449), (620, 621, 451, 450), (621, 622, 452, 451), (622, 623, 453, 452), (623, 624, 454, 453), (624, 625, 455, 454), (625, 626, 456, 455), (626, 627, 457, 456), (627, 628, 458, 457), (628, 629, 459, 458), (629, 630, 460, 459), (630, 631, 461, 460), (631, 632, 462, 461), (632, 633, 463, 462), (633, 634, 464, 463), (634, 635, 465, 464), (635, 636, 466, 465), (636, 637, 467, 466), (637, 638, 468, 467), (638, 639, 469, 468), (639, 640, 470, 469), (640, 641, 471, 470), (641, 642, 472, 471), (642, 643, 473, 472), (643, 644, 474, 473), (644, 645, 475, 474), (645, 646, 476, 475), (646, 647, 477, 476), (647, 648, 478, 477), (648, 649, 479, 478), (649, 650, 480, 479), (650, 651, 481, 480), (651, 652, 482, 481), (652, 653, 483, 482), (653, 654, 484, 483), (654, 655, 485, 484), (655, 656, 486, 485), (656, 657, 487, 486), (657, 658, 488, 487), (658, 659, 489, 488), (659, 660, 490, 489), (660, 661, 491, 490), (661, 662, 492, 491), (662, 663, 493, 492), (663, 664, 494, 493), (664, 665, 495, 494), (665, 666, 496, 495), (666, 667, 497, 496), (667, 668, 498, 497), (668, 669, 499, 498), (669, 670, 500, 499), (670, 671, 501, 500), (671, 672, 502, 501), (672, 673, 503, 502), (673, 674, 504, 503), (674, 675, 505, 504), (675, 676, 506, 505), (676, 677, 507, 506), (677, 678, 508, 507), (678, 679, 509, 508), (679, 511, 341, 509), (1, 3, 510, 511), (3, 5, 512, 510), (5, 7, 513, 512), (7, 9, 514, 513), (9, 11, 515, 514), (11, 13, 516, 515), (13, 15, 517, 516), (15, 17, 518, 517), (17, 19, 519, 518), (19, 21, 520, 519), (21, 23, 521, 520), (23, 25, 522, 521), (25, 27, 523, 522), (27, 29, 524, 523), (29, 31, 525, 524), (31, 33, 526, 525), (33, 35, 527, 526), (35, 37, 528, 527), (37, 39, 529, 528), (39, 41, 530, 529), (41, 43, 531, 530), (43, 45, 532, 531), (45, 47, 533, 532), (47, 49, 534, 533), (49, 51, 535, 534), (51, 53, 536, 535), (53, 55, 537, 536), (55, 57, 538, 537), (57, 59, 539, 538), (59, 61, 540, 539), (61, 63, 541, 540), (63, 65, 542, 541), (65, 67, 543, 542), (67, 69, 544, 543), (69, 71, 545, 544), (71, 73, 546, 545), (73, 75, 547, 546), (75, 77, 548, 547), (77, 79, 549, 548), (79, 81, 550, 549), (81, 83, 551, 550), (83, 85, 552, 551), (85, 87, 553, 552), (87, 89, 554, 553), (89, 91, 555, 554), (91, 93, 556, 555), (93, 95, 557, 556), (95, 97, 558, 557), (97, 99, 559, 558), (99, 101, 560, 559), (101, 103, 561, 560), (103, 105, 562, 561), (105, 107, 563, 562), (107, 109, 564, 563), (109, 111, 565, 564), (111, 113, 566, 565), (113, 115, 567, 566), (115, 117, 568, 567), (117, 119, 569, 568), (119, 121, 570, 569), (121, 123, 571, 570), (123, 125, 572, 571), (125, 127, 573, 572), (127, 129, 574, 573), (129, 131, 575, 574), (131, 133, 576, 575), (133, 135, 577, 576), (135, 137, 578, 577), (137, 139, 579, 578), (139, 141, 580, 579), (141, 143, 581, 580), (143, 145, 582, 581), (145, 147, 583, 582), (147, 149, 584, 583), (149, 151, 585, 584), (151, 153, 586, 585), (153, 155, 587, 586), (155, 157, 588, 587), (157, 159, 589, 588), (159, 161, 590, 589), (161, 163, 591, 590), (163, 165, 592, 591), (165, 167, 593, 592), (167, 169, 594, 593), (169, 171, 595, 594), (171, 173, 596, 595), (173, 175, 597, 596), (175, 177, 598, 597), (177, 179, 599, 598), (179, 181, 600, 599), (181, 183, 601, 600), (183, 185, 602, 601), (185, 187, 603, 602), (187, 189, 604, 603), (189, 191, 605, 604), (191, 193, 606, 605), (193, 195, 607, 606), (195, 197, 608, 607), (197, 199, 609, 608), (199, 201, 610, 609), (201, 203, 611, 610), (203, 205, 612, 611), (205, 207, 613, 612), (207, 209, 614, 613), (209, 211, 615, 614), (211, 213, 616, 615), (213, 215, 617, 616), (215, 217, 618, 617), (217, 219, 619, 618), (219, 221, 620, 619), (221, 223, 621, 620), (223, 225, 622, 621), (225, 227, 623, 622), (227, 229, 624, 623), (229, 231, 625, 624), (231, 233, 626, 625), (233, 235, 627, 626), (235, 237, 628, 627), (237, 239, 629, 628), (239, 241, 630, 629), (241, 243, 631, 630), (243, 245, 632, 631), (245, 247, 633, 632), (247, 249, 634, 633), (249, 251, 635, 634), (251, 253, 636, 635), (253, 255, 637, 636), (255, 257, 638, 637), (257, 259, 639, 638), (259, 261, 640, 639), (261, 263, 641, 640), (263, 265, 642, 641), (265, 267, 643, 642), (267, 269, 644, 643), (269, 271, 645, 644), (271, 273, 646, 645), (273, 275, 647, 646), (275, 277, 648, 647), (277, 279, 649, 648), (279, 281, 650, 649), (281, 283, 651, 650), (283, 285, 652, 651), (285, 287, 653, 652), (287, 289, 654, 653), (289, 291, 655, 654), (291, 293, 656, 655), (293, 295, 657, 656), (295, 297, 658, 657), (297, 299, 659, 658), (299, 301, 660, 659), (301, 303, 661, 660), (303, 305, 662, 661), (305, 307, 663, 662), (307, 309, 664, 663), (309, 311, 665, 664), (311, 313, 666, 665), (313, 315, 667, 666), (315, 317, 668, 667), (317, 319, 669, 668), (319, 321, 670, 669), (321, 323, 671, 670), (323, 325, 672, 671), (325, 327, 673, 672), (327, 329, 674, 673), (329, 331, 675, 674), (331, 333, 676, 675), (333, 335, 677, 676), (335, 337, 678, 677), (337, 339, 679, 678), (339, 1, 511, 679), (680, 681, 849, 848, 847, 846, 845, 844, 843, 842, 841, 840, 839, 838, 837, 836, 835, 834, 833, 832, 831, 830, 829, 828, 827, 826, 825, 824, 823, 822, 821, 820, 819, 818, 817, 816, 815, 814, 813, 812, 811, 810, 809, 808, 807, 806, 805, 804, 803, 802, 801, 800, 799, 798, 797, 796, 795, 794, 793, 792, 791, 790, 789, 788, 787, 786, 785, 784, 783, 782, 781, 780, 779, 778, 777, 776, 775, 774, 773, 772, 771, 770, 769, 768, 767, 766, 765, 764, 763, 762, 761, 760, 759, 758, 757, 756, 755, 754, 753, 752, 751, 750, 749, 748, 747, 746, 745, 744, 743, 742, 741, 740, 739, 738, 737, 736, 735, 734, 733, 732, 731, 730, 729, 728, 727, 726, 725, 724, 723, 722, 721, 720, 719, 718, 717, 716, 715, 714, 713, 712, 711, 710, 709, 708, 707, 706, 705, 704, 703, 702, 701, 700, 699, 698, 697, 696, 695, 694, 693, 692, 691, 690, 689, 688, 687, 686, 685, 684, 683, 682), (91, 89, 724, 725), (297, 295, 827, 828), (195, 193, 776, 777), (93, 91, 725, 726), (299, 297, 828, 829), (197, 195, 777, 778), (95, 93, 726, 727), (301, 299, 829, 830), (199, 197, 778, 779), (97, 95, 727, 728), (303, 301, 830, 831), (201, 199, 779, 780), (99, 97, 728, 729), (305, 303, 831, 832), (203, 201, 780, 781), (101, 99, 729, 730), (307, 305, 832, 833), (205, 203, 781, 782), (103, 101, 730, 731), (309, 307, 833, 834), (207, 205, 782, 783), (105, 103, 731, 732), (311, 309, 834, 835), (3, 1, 681, 680), (209, 207, 783, 784), (107, 105, 732, 733), (313, 311, 835, 836), (5, 3, 680, 682), (211, 209, 784, 785), (109, 107, 733, 734), (315, 313, 836, 837), (7, 5, 682, 683), (213, 211, 785, 786), (111, 109, 734, 735), (317, 315, 837, 838), (9, 7, 683, 684), (215, 213, 786, 787), (113, 111, 735, 736), (319, 317, 838, 839), (11, 9, 684, 685), (217, 215, 787, 788), (115, 113, 736, 737), (321, 319, 839, 840), (13, 11, 685, 686), (219, 217, 788, 789), (117, 115, 737, 738), (323, 321, 840, 841), (15, 13, 686, 687), (221, 219, 789, 790), (119, 117, 738, 739), (325, 323, 841, 842), (17, 15, 687, 688), (223, 221, 790, 791), (121, 119, 739, 740), (327, 325, 842, 843), (19, 17, 688, 689), (225, 223, 791, 792), (123, 121, 740, 741), (329, 327, 843, 844), (21, 19, 689, 690), (227, 225, 792, 793), (125, 123, 741, 742), (331, 329, 844, 845), (23, 21, 690, 691), (229, 227, 793, 794), (127, 125, 742, 743), (333, 331, 845, 846), (25, 23, 691, 692), (231, 229, 794, 795), (129, 127, 743, 744), (335, 333, 846, 847), (27, 25, 692, 693), (233, 231, 795, 796), (131, 129, 744, 745), (337, 335, 847, 848), (29, 27, 693, 694), (235, 233, 796, 797), (133, 131, 745, 746), (339, 337, 848, 849), (31, 29, 694, 695), (237, 235, 797, 798), (135, 133, 746, 747), (1, 339, 849, 681), (33, 31, 695, 696), (239, 237, 798, 799), (137, 135, 747, 748), (35, 33, 696, 697), (241, 239, 799, 800), (139, 137, 748, 749), (37, 35, 697, 698), (243, 241, 800, 801), (141, 139, 749, 750), (39, 37, 698, 699), (245, 243, 801, 802), (143, 141, 750, 751), (41, 39, 699, 700), (247, 245, 802, 803), (145, 143, 751, 752), (43, 41, 700, 701), (249, 247, 803, 804), (147, 145, 752, 753), (45, 43, 701, 702), (251, 249, 804, 805), (149, 147, 753, 754), (47, 45, 702, 703), (253, 251, 805, 806), (151, 149, 754, 755), (49, 47, 703, 704), (255, 253, 806, 807), (153, 151, 755, 756), (51, 49, 704, 705), (257, 255, 807, 808), (155, 153, 756, 757), (53, 51, 705, 706), (259, 257, 808, 809), (157, 155, 757, 758), (55, 53, 706, 707), (261, 259, 809, 810), (159, 157, 758, 759), (57, 55, 707, 708), (263, 261, 810, 811), (161, 159, 759, 760), (59, 57, 708, 709), (265, 263, 811, 812), (163, 161, 760, 761), (61, 59, 709, 710), (267, 265, 812, 813), (165, 163, 761, 762), (63, 61, 710, 711), (269, 267, 813, 814), (167, 165, 762, 763), (65, 63, 711, 712), (271, 269, 814, 815), (169, 167, 763, 764), (67, 65, 712, 713), (273, 271, 815, 816), (171, 169, 764, 765), (69, 67, 713, 714), (275, 273, 816, 817), (173, 171, 765, 766), (71, 69, 714, 715), (277, 275, 817, 818), (175, 173, 766, 767), (73, 71, 715, 716), (279, 277, 818, 819), (177, 175, 767, 768), (75, 73, 716, 717), (281, 279, 819, 820), (179, 177, 768, 769), (77, 75, 717, 718), (283, 281, 820, 821), (181, 179, 769, 770), (79, 77, 718, 719), (285, 283, 821, 822), (183, 181, 770, 771), (81, 79, 719, 720), (287, 285, 822, 823), (185, 183, 771, 772), (83, 81, 720, 721), (289, 287, 823, 824), (187, 185, 772, 773), (85, 83, 721, 722), (291, 289, 824, 825), (189, 187, 773, 774), (87, 85, 722, 723), (293, 291, 825, 826), (191, 189, 774, 775), (89, 87, 723, 724), (295, 293, 826, 827)])
_uv = me_cylinder_002.uv_layers.new(name='UVMap')
_uv.uv.foreach_set('vector', [1.0, 0.5, 1.0, 1.0, 0.9941, 1.0, 0.9941, 0.5, 0.9941, 0.5, 0.9941, 1.0, 0.9882, 1.0, 0.9882, 0.5, 0.9882, 0.5, 0.9882, 1.0, 0.9824, 1.0, 0.9824, 0.5, 0.9824, 0.5, 0.9824, 1.0, 0.9765, 1.0, 0.9765, 0.5, 0.9765, 0.5, 0.9765, 1.0, 0.9706, 1.0, 0.9706, 0.5, 0.9706, 0.5, 0.9706, 1.0, 0.9647, 1.0, 0.9647, 0.5, 0.9647, 0.5, 0.9647, 1.0, 0.9588, 1.0, 0.9588, 0.5, 0.9588, 0.5, 0.9588, 1.0, 0.9529, 1.0, 0.9529, 0.5, 0.9529, 0.5, 0.9529, 1.0, 0.9471, 1.0, 0.9471, 0.5, 0.9471, 0.5, 0.9471, 1.0, 0.9412, 1.0, 0.9412, 0.5, 0.9412, 0.5, 0.9412, 1.0, 0.9353, 1.0, 0.9353, 0.5, 0.9353, 0.5, 0.9353, 1.0, 0.9294, 1.0, 0.9294, 0.5, 0.9294, 0.5, 0.9294, 1.0, 0.9235, 1.0, 0.9235, 0.5, 0.9235, 0.5, 0.9235, 1.0, 0.9176, 1.0, 0.9176, 0.5, 0.9176, 0.5, 0.9176, 1.0, 0.9118, 1.0, 0.9118, 0.5, 0.9118, 0.5, 0.9118, 1.0, 0.9059, 1.0, 0.9059, 0.5, 0.9059, 0.5, 0.9059, 1.0, 0.9, 1.0, 0.9, 0.5, 0.9, 0.5, 0.9, 1.0, 0.8941, 1.0, 0.8941, 0.5, 0.8941, 0.5, 0.8941, 1.0, 0.8882, 1.0, 0.8882, 0.5, 0.8882, 0.5, 0.8882, 1.0, 0.8824, 1.0, 0.8824, 0.5, 0.8824, 0.5, 0.8824, 1.0, 0.8765, 1.0, 0.8765, 0.5, 0.8765, 0.5, 0.8765, 1.0, 0.8706, 1.0, 0.8706, 0.5, 0.8706, 0.5, 0.8706, 1.0, 0.8647, 1.0, 0.8647, 0.5, 0.8647, 0.5, 0.8647, 1.0, 0.8588, 1.0, 0.8588, 0.5, 0.8588, 0.5, 0.8588, 1.0, 0.8529, 1.0, 0.8529, 0.5, 0.8529, 0.5, 0.8529, 1.0, 0.8471, 1.0, 0.8471, 0.5, 0.8471, 0.5, 0.8471, 1.0, 0.8412, 1.0, 0.8412, 0.5, 0.8412, 0.5, 0.8412, 1.0, 0.8353, 1.0, 0.8353, 0.5, 0.8353, 0.5, 0.8353, 1.0, 0.8294, 1.0, 0.8294, 0.5, 0.8294, 0.5, 0.8294, 1.0, 0.8235, 1.0, 0.8235, 0.5, 0.8235, 0.5, 0.8235, 1.0, 0.8176, 1.0, 0.8176, 0.5, 0.8176, 0.5, 0.8176, 1.0, 0.8118, 1.0, 0.8118, 0.5, 0.8118, 0.5, 0.8118, 1.0, 0.8059, 1.0, 0.8059, 0.5, 0.8059, 0.5, 0.8059, 1.0, 0.8, 1.0, 0.8, 0.5, 0.8, 0.5, 0.8, 1.0, 0.7941, 1.0, 0.7941, 0.5, 0.7941, 0.5, 0.7941, 1.0, 0.7882, 1.0, 0.7882, 0.5, 0.7882, 0.5, 0.7882, 1.0, 0.7824, 1.0, 0.7824, 0.5, 0.7824, 0.5, 0.7824, 1.0, 0.7765, 1.0, 0.7765, 0.5, 0.7765, 0.5, 0.7765, 1.0, 0.7706, 1.0, 0.7706, 0.5, 0.7706, 0.5, 0.7706, 1.0, 0.7647, 1.0, 0.7647, 0.5, 0.7647, 0.5, 0.7647, 1.0, 0.7588, 1.0, 0.7588, 0.5, 0.7588, 0.5, 0.7588, 1.0, 0.7529, 1.0, 0.7529, 0.5, 0.7529, 0.5, 0.7529, 1.0, 0.7471, 1.0, 0.7471, 0.5, 0.7471, 0.5, 0.7471, 1.0, 0.7412, 1.0, 0.7412, 0.5, 0.7412, 0.5, 0.7412, 1.0, 0.7353, 1.0, 0.7353, 0.5, 0.7353, 0.5, 0.7353, 1.0, 0.7294, 1.0, 0.7294, 0.5, 0.7294, 0.5, 0.7294, 1.0, 0.7235, 1.0, 0.7235, 0.5, 0.7235, 0.5, 0.7235, 1.0, 0.7176, 1.0, 0.7176, 0.5, 0.7176, 0.5, 0.7176, 1.0, 0.7118, 1.0, 0.7118, 0.5, 0.7118, 0.5, 0.7118, 1.0, 0.7059, 1.0, 0.7059, 0.5, 0.7059, 0.5, 0.7059, 1.0, 0.7, 1.0, 0.7, 0.5, 0.7, 0.5, 0.7, 1.0, 0.6941, 1.0, 0.6941, 0.5, 0.6941, 0.5, 0.6941, 1.0, 0.6882, 1.0, 0.6882, 0.5, 0.6882, 0.5, 0.6882, 1.0, 0.6824, 1.0, 0.6824, 0.5, 0.6824, 0.5, 0.6824, 1.0, 0.6765, 1.0, 0.6765, 0.5, 0.6765, 0.5, 0.6765, 1.0, 0.6706, 1.0, 0.6706, 0.5, 0.6706, 0.5, 0.6706, 1.0, 0.6647, 1.0, 0.6647, 0.5, 0.6647, 0.5, 0.6647, 1.0, 0.6588, 1.0, 0.6588, 0.5, 0.6588, 0.5, 0.6588, 1.0, 0.6529, 1.0, 0.6529, 0.5, 0.6529, 0.5, 0.6529, 1.0, 0.6471, 1.0, 0.6471, 0.5, 0.6471, 0.5, 0.6471, 1.0, 0.6412, 1.0, 0.6412, 0.5, 0.6412, 0.5, 0.6412, 1.0, 0.6353, 1.0, 0.6353, 0.5, 0.6353, 0.5, 0.6353, 1.0, 0.6294, 1.0, 0.6294, 0.5, 0.6294, 0.5, 0.6294, 1.0, 0.6235, 1.0, 0.6235, 0.5, 0.6235, 0.5, 0.6235, 1.0, 0.6176, 1.0, 0.6176, 0.5, 0.6176, 0.5, 0.6176, 1.0, 0.6118, 1.0, 0.6118, 0.5, 0.6118, 0.5, 0.6118, 1.0, 0.6059, 1.0, 0.6059, 0.5, 0.6059, 0.5, 0.6059, 1.0, 0.6, 1.0, 0.6, 0.5, 0.6, 0.5, 0.6, 1.0, 0.5941, 1.0, 0.5941, 0.5, 0.5941, 0.5, 0.5941, 1.0, 0.5882, 1.0, 0.5882, 0.5, 0.5882, 0.5, 0.5882, 1.0, 0.5824, 1.0, 0.5824, 0.5, 0.5824, 0.5, 0.5824, 1.0, 0.5765, 1.0, 0.5765, 0.5, 0.5765, 0.5, 0.5765, 1.0, 0.5706, 1.0, 0.5706, 0.5, 0.5706, 0.5, 0.5706, 1.0, 0.5647, 1.0, 0.5647, 0.5, 0.5647, 0.5, 0.5647, 1.0, 0.5588, 1.0, 0.5588, 0.5, 0.5588, 0.5, 0.5588, 1.0, 0.5529, 1.0, 0.5529, 0.5, 0.5529, 0.5, 0.5529, 1.0, 0.5471, 1.0, 0.5471, 0.5, 0.5471, 0.5, 0.5471, 1.0, 0.5412, 1.0, 0.5412, 0.5, 0.5412, 0.5, 0.5412, 1.0, 0.5353, 1.0, 0.5353, 0.5, 0.5353, 0.5, 0.5353, 1.0, 0.5294, 1.0, 0.5294, 0.5, 0.5294, 0.5, 0.5294, 1.0, 0.5235, 1.0, 0.5235, 0.5, 0.5235, 0.5, 0.5235, 1.0, 0.5176, 1.0, 0.5176, 0.5, 0.5176, 0.5, 0.5176, 1.0, 0.5118, 1.0, 0.5118, 0.5, 0.5118, 0.5, 0.5118, 1.0, 0.5059, 1.0, 0.5059, 0.5, 0.5059, 0.5, 0.5059, 1.0, 0.5, 1.0, 0.5, 0.5, 0.5, 0.5, 0.5, 1.0, 0.4941, 1.0, 0.4941, 0.5, 0.4941, 0.5, 0.4941, 1.0, 0.4882, 1.0, 0.4882, 0.5, 0.4882, 0.5, 0.4882, 1.0, 0.4824, 1.0, 0.4824, 0.5, 0.4824, 0.5, 0.4824, 1.0, 0.4765, 1.0, 0.4765, 0.5, 0.4765, 0.5, 0.4765, 1.0, 0.4706, 1.0, 0.4706, 0.5, 0.4706, 0.5, 0.4706, 1.0, 0.4647, 1.0, 0.4647, 0.5, 0.4647, 0.5, 0.4647, 1.0, 0.4588, 1.0, 0.4588, 0.5, 0.4588, 0.5, 0.4588, 1.0, 0.4529, 1.0, 0.4529, 0.5, 0.4529, 0.5, 0.4529, 1.0, 0.4471, 1.0, 0.4471, 0.5, 0.4471, 0.5, 0.4471, 1.0, 0.4412, 1.0, 0.4412, 0.5, 0.4412, 0.5, 0.4412, 1.0, 0.4353, 1.0, 0.4353, 0.5, 0.4353, 0.5, 0.4353, 1.0, 0.4294, 1.0, 0.4294, 0.5, 0.4294, 0.5, 0.4294, 1.0, 0.4235, 1.0, 0.4235, 0.5, 0.4235, 0.5, 0.4235, 1.0, 0.4176, 1.0, 0.4176, 0.5, 0.4176, 0.5, 0.4176, 1.0, 0.4118, 1.0, 0.4118, 0.5, 0.4118, 0.5, 0.4118, 1.0, 0.4059, 1.0, 0.4059, 0.5, 0.4059, 0.5, 0.4059, 1.0, 0.4, 1.0, 0.4, 0.5, 0.4, 0.5, 0.4, 1.0, 0.3941, 1.0, 0.3941, 0.5, 0.3941, 0.5, 0.3941, 1.0, 0.3882, 1.0, 0.3882, 0.5, 0.3882, 0.5, 0.3882, 1.0, 0.3824, 1.0, 0.3824, 0.5, 0.3824, 0.5, 0.3824, 1.0, 0.3765, 1.0, 0.3765, 0.5, 0.3765, 0.5, 0.3765, 1.0, 0.3706, 1.0, 0.3706, 0.5, 0.3706, 0.5, 0.3706, 1.0, 0.3647, 1.0, 0.3647, 0.5, 0.3647, 0.5, 0.3647, 1.0, 0.3588, 1.0, 0.3588, 0.5, 0.3588, 0.5, 0.3588, 1.0, 0.3529, 1.0, 0.3529, 0.5, 0.3529, 0.5, 0.3529, 1.0, 0.3471, 1.0, 0.3471, 0.5, 0.3471, 0.5, 0.3471, 1.0, 0.3412, 1.0, 0.3412, 0.5, 0.3412, 0.5, 0.3412, 1.0, 0.3353, 1.0, 0.3353, 0.5, 0.3353, 0.5, 0.3353, 1.0, 0.3294, 1.0, 0.3294, 0.5, 0.3294, 0.5, 0.3294, 1.0, 0.3235, 1.0, 0.3235, 0.5, 0.3235, 0.5, 0.3235, 1.0, 0.3176, 1.0, 0.3176, 0.5, 0.3176, 0.5, 0.3176, 1.0, 0.3118, 1.0, 0.3118, 0.5, 0.3118, 0.5, 0.3118, 1.0, 0.3059, 1.0, 0.3059, 0.5, 0.3059, 0.5, 0.3059, 1.0, 0.3, 1.0, 0.3, 0.5, 0.3, 0.5, 0.3, 1.0, 0.2941, 1.0, 0.2941, 0.5, 0.2941, 0.5, 0.2941, 1.0, 0.2882, 1.0, 0.2882, 0.5, 0.2882, 0.5, 0.2882, 1.0, 0.2824, 1.0, 0.2824, 0.5, 0.2824, 0.5, 0.2824, 1.0, 0.2765, 1.0, 0.2765, 0.5, 0.2765, 0.5, 0.2765, 1.0, 0.2706, 1.0, 0.2706, 0.5, 0.2706, 0.5, 0.2706, 1.0, 0.2647, 1.0, 0.2647, 0.5, 0.2647, 0.5, 0.2647, 1.0, 0.2588, 1.0, 0.2588, 0.5, 0.2588, 0.5, 0.2588, 1.0, 0.2529, 1.0, 0.2529, 0.5, 0.2529, 0.5, 0.2529, 1.0, 0.2471, 1.0, 0.2471, 0.5, 0.2471, 0.5, 0.2471, 1.0, 0.2412, 1.0, 0.2412, 0.5, 0.2412, 0.5, 0.2412, 1.0, 0.2353, 1.0, 0.2353, 0.5, 0.2353, 0.5, 0.2353, 1.0, 0.2294, 1.0, 0.2294, 0.5, 0.2294, 0.5, 0.2294, 1.0, 0.2235, 1.0, 0.2235, 0.5, 0.2235, 0.5, 0.2235, 1.0, 0.2176, 1.0, 0.2176, 0.5, 0.2176, 0.5, 0.2176, 1.0, 0.2118, 1.0, 0.2118, 0.5, 0.2118, 0.5, 0.2118, 1.0, 0.2059, 1.0, 0.2059, 0.5, 0.2059, 0.5, 0.2059, 1.0, 0.2, 1.0, 0.2, 0.5, 0.2, 0.5, 0.2, 1.0, 0.1941, 1.0, 0.1941, 0.5, 0.1941, 0.5, 0.1941, 1.0, 0.1882, 1.0, 0.1882, 0.5, 0.1882, 0.5, 0.1882, 1.0, 0.1824, 1.0, 0.1824, 0.5, 0.1824, 0.5, 0.1824, 1.0, 0.1765, 1.0, 0.1765, 0.5, 0.1765, 0.5, 0.1765, 1.0, 0.1706, 1.0, 0.1706, 0.5, 0.1706, 0.5, 0.1706, 1.0, 0.1647, 1.0, 0.1647, 0.5, 0.1647, 0.5, 0.1647, 1.0, 0.1588, 1.0, 0.1588, 0.5, 0.1588, 0.5, 0.1588, 1.0, 0.1529, 1.0, 0.1529, 0.5, 0.1529, 0.5, 0.1529, 1.0, 0.1471, 1.0, 0.1471, 0.5, 0.1471, 0.5, 0.1471, 1.0, 0.1412, 1.0, 0.1412, 0.5, 0.1412, 0.5, 0.1412, 1.0, 0.1353, 1.0, 0.1353, 0.5, 0.1353, 0.5, 0.1353, 1.0, 0.1294, 1.0, 0.1294, 0.5, 0.1294, 0.5, 0.1294, 1.0, 0.1235, 1.0, 0.1235, 0.5, 0.1235, 0.5, 0.1235, 1.0, 0.1176, 1.0, 0.1176, 0.5, 0.1176, 0.5, 0.1176, 1.0, 0.1118, 1.0, 0.1118, 0.5, 0.1118, 0.5, 0.1118, 1.0, 0.1059, 1.0, 0.1059, 0.5, 0.1059, 0.5, 0.1059, 1.0, 0.1, 1.0, 0.1, 0.5, 0.1, 0.5, 0.1, 1.0, 0.09412, 1.0, 0.09412, 0.5, 0.09412, 0.5, 0.09412, 1.0, 0.08823, 1.0, 0.08823, 0.5, 0.08823, 0.5, 0.08823, 1.0, 0.08235, 1.0, 0.08235, 0.5, 0.08235, 0.5, 0.08235, 1.0, 0.07647, 1.0, 0.07647, 0.5, 0.07647, 0.5, 0.07647, 1.0, 0.07059, 1.0, 0.07059, 0.5, 0.07059, 0.5, 0.07059, 1.0, 0.0647, 1.0, 0.0647, 0.5, 0.0647, 0.5, 0.0647, 1.0, 0.05882, 1.0, 0.05882, 0.5, 0.05882, 0.5, 0.05882, 1.0, 0.05294, 1.0, 0.05294, 0.5, 0.05294, 0.5, 0.05294, 1.0, 0.04706, 1.0, 0.04706, 0.5, 0.04706, 0.5, 0.04706, 1.0, 0.04117, 1.0, 0.04117, 0.5, 0.04117, 0.5, 0.04117, 1.0, 0.03529, 1.0, 0.03529, 0.5, 0.03529, 0.5, 0.03529, 1.0, 0.02941, 1.0, 0.02941, 0.5, 0.02941, 0.5, 0.02941, 1.0, 0.02353, 1.0, 0.02353, 0.5, 0.02353, 0.5, 0.02353, 1.0, 0.01764, 1.0, 0.01764, 0.5, 0.01764, 0.5, 0.01764, 1.0, 0.01176, 1.0, 0.01176, 0.5, 0.1707, 0.06587, 0.1776, 0.06306, 0.1776, 0.06306, 0.1707, 0.06587, 0.01176, 0.5, 0.01176, 1.0, 0.00588, 1.0, 0.00588, 0.5, 0.00588, 0.5, 0.00588, 1.0, -2.445e-06, 1.0, -2.445e-06, 0.5, 0.75, 0.49, 0.7589, 0.4898, 0.7677, 0.4893, 0.7766, 0.4885, 0.7854, 0.4874, 0.7941, 0.4859, 0.8028, 0.4841, 0.8114, 0.482, 0.8199, 0.4796, 0.8284, 0.4768, 0.8367, 0.4738, 0.8449, 0.4704, 0.853, 0.4668, 0.8609, 0.4628, 0.8687, 0.4586, 0.8763, 0.4541, 0.8838, 0.4492, 0.8911, 0.4442, 0.8981, 0.4388, 0.905, 0.4332, 0.9117, 0.4274, 0.9181, 0.4213, 0.9243, 0.4149, 0.9303, 0.4084, 0.936, 0.4016, 0.9415, 0.3946, 0.9467, 0.3875, 0.9517, 0.3801, 0.9564, 0.3726, 0.9607, 0.3648, 0.9648, 0.357, 0.9686, 0.349, 0.9722, 0.3408, 0.9754, 0.3325, 0.9783, 0.3242, 0.9808, 0.3157, 0.9831, 0.3071, 0.9851, 0.2985, 0.9867, 0.2897, 0.988, 0.281, 0.989, 0.2721, 0.9896, 0.2633, 0.99, 0.2544, 0.99, 0.2456, 0.9896, 0.2367, 0.989, 0.2279, 0.988, 0.219, 0.9867, 0.2103, 0.9851, 0.2015, 0.9831, 0.1929, 0.9808, 0.1843, 0.9783, 0.1758, 0.9754, 0.1675, 0.9722, 0.1592, 0.9686, 0.151, 0.9648, 0.143, 0.9607, 0.1352, 0.9564, 0.1274, 0.9517, 0.1199, 0.9467, 0.1125, 0.9415, 0.1054, 0.936, 0.09839, 0.9303, 0.09162, 0.9243, 0.08506, 0.9181, 0.07873, 0.9117, 0.07264, 0.905, 0.06678, 0.8981, 0.06118, 0.8911, 0.05584, 0.8838, 0.05076, 0.8763, 0.04595, 0.8687, 0.04142, 0.8609, 0.03717, 0.853, 0.03322, 0.8449, 0.02956, 0.8367, 0.02621, 0.8284, 0.02316, 0.8199, 0.02042, 0.8114, 0.01799, 0.8028, 0.01588, 0.7941, 0.01409, 0.7854, 0.01262, 0.7766, 0.01147, 0.7677, 0.01066, 0.7589, 0.01016, 0.75, 0.01, 0.7411, 0.01016, 0.7323, 0.01066, 0.7234, 0.01147, 0.7146, 0.01262, 0.7059, 0.01409, 0.6972, 0.01588, 0.6886, 0.01799, 0.6801, 0.02041, 0.6716, 0.02316, 0.6633, 0.02621, 0.6551, 0.02956, 0.647, 0.03322, 0.6391, 0.03717, 0.6313, 0.04142, 0.6237, 0.04595, 0.6162, 0.05076, 0.6089, 0.05584, 0.6019, 0.06118, 0.595, 0.06678, 0.5883, 0.07264, 0.5819, 0.07873, 0.5757, 0.08506, 0.5697, 0.09162, 0.564, 0.09839, 0.5585, 0.1054, 0.5533, 0.1125, 0.5483, 0.1199, 0.5436, 0.1274, 0.5393, 0.1352, 0.5352, 0.143, 0.5314, 0.151, 0.5278, 0.1592, 0.5246, 0.1675, 0.5217, 0.1758, 0.5192, 0.1843, 0.5169, 0.1929, 0.5149, 0.2015, 0.5133, 0.2103, 0.512, 0.219, 0.511, 0.2279, 0.5104, 0.2367, 0.51, 0.2456, 0.51, 0.2544, 0.5104, 0.2633, 0.511, 0.2721, 0.512, 0.281, 0.5133, 0.2897, 0.5149, 0.2985, 0.5169, 0.3071, 0.5192, 0.3157, 0.5217, 0.3242, 0.5246, 0.3325, 0.5278, 0.3408, 0.5314, 0.349, 0.5352, 0.357, 0.5393, 0.3648, 0.5436, 0.3726, 0.5483, 0.3801, 0.5533, 0.3875, 0.5585, 0.3946, 0.564, 0.4016, 0.5697, 0.4084, 0.5757, 0.4149, 0.5819, 0.4213, 0.5883, 0.4274, 0.595, 0.4332, 0.6019, 0.4388, 0.6089, 0.4442, 0.6162, 0.4492, 0.6237, 0.4541, 0.6313, 0.4586, 0.6391, 0.4628, 0.647, 0.4668, 0.6551, 0.4704, 0.6633, 0.4738, 0.6716, 0.4768, 0.6801, 0.4796, 0.6886, 0.482, 0.6972, 0.4841, 0.7059, 0.4859, 0.7146, 0.4874, 0.7234, 0.4885, 0.7323, 0.4893, 0.7411, 0.4898, 0.25, 0.4555, 0.2576, 0.4553, 0.2589, 0.4898, 0.25, 0.49, 0.2576, 0.4553, 0.2652, 0.4549, 0.2677, 0.4893, 0.2589, 0.4898, 0.2652, 0.4549, 0.2727, 0.4542, 0.2766, 0.4885, 0.2677, 0.4893, 0.2727, 0.4542, 0.2803, 0.4532, 0.2854, 0.4874, 0.2766, 0.4885, 0.2803, 0.4532, 0.2878, 0.452, 0.2941, 0.4859, 0.2854, 0.4874, 0.2878, 0.452, 0.2952, 0.4504, 0.3028, 0.4841, 0.2941, 0.4859, 0.2952, 0.4504, 0.3026, 0.4486, 0.3114, 0.482, 0.3028, 0.4841, 0.3026, 0.4486, 0.3099, 0.4465, 0.3199, 0.4796, 0.3114, 0.482, 0.3099, 0.4465, 0.3171, 0.4442, 0.3284, 0.4768, 0.3199, 0.4796, 0.3171, 0.4442, 0.3242, 0.4416, 0.3367, 0.4738, 0.3284, 0.4768, 0.3242, 0.4416, 0.3312, 0.4387, 0.3449, 0.4704, 0.3367, 0.4738, 0.3312, 0.4387, 0.3382, 0.4356, 0.353, 0.4668, 0.3449, 0.4704, 0.3382, 0.4356, 0.345, 0.4322, 0.3609, 0.4628, 0.353, 0.4668, 0.345, 0.4322, 0.3516, 0.4286, 0.3687, 0.4586, 0.3609, 0.4628, 0.3516, 0.4286, 0.3582, 0.4247, 0.3763, 0.4541, 0.3687, 0.4586, 0.3582, 0.4247, 0.3645, 0.4206, 0.3838, 0.4492, 0.3763, 0.4541, 0.3645, 0.4206, 0.3708, 0.4162, 0.3911, 0.4442, 0.3838, 0.4492, 0.3708, 0.4162, 0.3768, 0.4116, 0.3981, 0.4388, 0.3911, 0.4442, 0.3768, 0.4116, 0.3827, 0.4068, 0.405, 0.4332, 0.3981, 0.4388, 0.3827, 0.4068, 0.3884, 0.4018, 0.4117, 0.4274, 0.405, 0.4332, 0.3884, 0.4018, 0.3939, 0.3966, 0.4181, 0.4213, 0.4117, 0.4274, 0.3939, 0.3966, 0.3992, 0.3912, 0.4243, 0.4149, 0.4181, 0.4213, 0.3992, 0.3912, 0.4044, 0.3856, 0.4303, 0.4084, 0.4243, 0.4149, 0.4044, 0.3856, 0.4093, 0.3798, 0.436, 0.4016, 0.4303, 0.4084, 0.4093, 0.3798, 0.414, 0.3738, 0.4415, 0.3946, 0.436, 0.4016, 0.414, 0.3738, 0.4184, 0.3677, 0.4467, 0.3875, 0.4415, 0.3946, 0.4184, 0.3677, 0.4227, 0.3614, 0.4517, 0.3801, 0.4467, 0.3875, 0.4227, 0.3614, 0.4266, 0.3549, 0.4564, 0.3726, 0.4517, 0.3801, 0.4266, 0.3549, 0.4304, 0.3483, 0.4607, 0.3648, 0.4564, 0.3726, 0.4304, 0.3483, 0.4339, 0.3416, 0.4648, 0.357, 0.4607, 0.3648, 0.4339, 0.3416, 0.4372, 0.3347, 0.4686, 0.349, 0.4648, 0.357, 0.4372, 0.3347, 0.4402, 0.3277, 0.4722, 0.3408, 0.4686, 0.349, 0.4402, 0.3277, 0.4429, 0.3207, 0.4754, 0.3325, 0.4722, 0.3408, 0.4429, 0.3207, 0.4454, 0.3135, 0.4783, 0.3242, 0.4754, 0.3325, 0.4454, 0.3135, 0.4476, 0.3062, 0.4808, 0.3157, 0.4783, 0.3242, 0.4476, 0.3062, 0.4496, 0.2989, 0.4831, 0.3071, 0.4808, 0.3157, 0.4496, 0.2989, 0.4512, 0.2915, 0.4851, 0.2985, 0.4831, 0.3071, 0.4512, 0.2915, 0.4526, 0.284, 0.4867, 0.2897, 0.4851, 0.2985, 0.4526, 0.284, 0.4537, 0.2765, 0.488, 0.281, 0.4867, 0.2897, 0.4537, 0.2765, 0.4546, 0.269, 0.489, 0.2721, 0.488, 0.281, 0.4546, 0.269, 0.4551, 0.2614, 0.4896, 0.2633, 0.489, 0.2721, 0.4551, 0.2614, 0.4554, 0.2538, 0.49, 0.2544, 0.4896, 0.2633, 0.4554, 0.2538, 0.4554, 0.2462, 0.49, 0.2456, 0.49, 0.2544, 0.4554, 0.2462, 0.4551, 0.2386, 0.4896, 0.2367, 0.49, 0.2456, 0.4551, 0.2386, 0.4546, 0.231, 0.489, 0.2279, 0.4896, 0.2367, 0.4546, 0.231, 0.4537, 0.2235, 0.488, 0.219, 0.489, 0.2279, 0.4537, 0.2235, 0.4526, 0.216, 0.4867, 0.2103, 0.488, 0.219, 0.4526, 0.216, 0.4512, 0.2085, 0.4851, 0.2015, 0.4867, 0.2103, 0.4512, 0.2085, 0.4496, 0.2011, 0.4831, 0.1929, 0.4851, 0.2015, 0.4496, 0.2011, 0.4476, 0.1938, 0.4808, 0.1843, 0.4831, 0.1929, 0.4476, 0.1938, 0.4454, 0.1865, 0.4783, 0.1758, 0.4808, 0.1843, 0.4454, 0.1865, 0.4429, 0.1793, 0.4754, 0.1675, 0.4783, 0.1758, 0.4429, 0.1793, 0.4402, 0.1723, 0.4722, 0.1592, 0.4754, 0.1675, 0.4402, 0.1723, 0.4372, 0.1653, 0.4686, 0.151, 0.4722, 0.1592, 0.4372, 0.1653, 0.4339, 0.1584, 0.4648, 0.143, 0.4686, 0.151, 0.4339, 0.1584, 0.4304, 0.1517, 0.4607, 0.1352, 0.4648, 0.143, 0.4304, 0.1517, 0.4266, 0.1451, 0.4564, 0.1274, 0.4607, 0.1352, 0.4266, 0.1451, 0.4227, 0.1386, 0.4517, 0.1199, 0.4564, 0.1274, 0.4227, 0.1386, 0.4184, 0.1323, 0.4467, 0.1125, 0.4517, 0.1199, 0.4184, 0.1323, 0.414, 0.1262, 0.4415, 0.1054, 0.4467, 0.1125, 0.414, 0.1262, 0.4093, 0.1202, 0.436, 0.09839, 0.4415, 0.1054, 0.4093, 0.1202, 0.4044, 0.1144, 0.4303, 0.09162, 0.436, 0.09839, 0.4044, 0.1144, 0.3992, 0.1088, 0.4243, 0.08506, 0.4303, 0.09162, 0.3992, 0.1088, 0.3939, 0.1034, 0.4181, 0.07873, 0.4243, 0.08506, 0.3939, 0.1034, 0.3884, 0.09817, 0.4117, 0.07264, 0.4181, 0.07873, 0.3884, 0.09817, 0.3827, 0.09316, 0.405, 0.06678, 0.4117, 0.07264, 0.3827, 0.09316, 0.3768, 0.08836, 0.3981, 0.06118, 0.405, 0.06678, 0.3768, 0.08836, 0.3708, 0.08379, 0.3911, 0.05584, 0.3981, 0.06118, 0.3708, 0.08379, 0.3645, 0.07944, 0.3838, 0.05076, 0.3911, 0.05584, 0.3645, 0.07944, 0.3582, 0.07532, 0.3763, 0.04595, 0.3838, 0.05076, 0.3582, 0.07532, 0.3516, 0.07144, 0.3687, 0.04142, 0.3763, 0.04595, 0.3516, 0.07144, 0.345, 0.06781, 0.3609, 0.03717, 0.3687, 0.04142, 0.345, 0.06781, 0.3382, 0.06443, 0.353, 0.03322, 0.3609, 0.03717, 0.3382, 0.06443, 0.3312, 0.0613, 0.3449, 0.02956, 0.353, 0.03322, 0.3312, 0.0613, 0.3242, 0.05842, 0.3367, 0.02621, 0.3449, 0.02956, 0.3242, 0.05842, 0.3171, 0.05581, 0.3284, 0.02316, 0.3367, 0.02621, 0.3171, 0.05581, 0.3099, 0.05346, 0.3199, 0.02042, 0.3284, 0.02316, 0.3099, 0.05346, 0.3026, 0.05139, 0.3114, 0.01799, 0.3199, 0.02042, 0.3026, 0.05139, 0.2952, 0.04958, 0.3028, 0.01588, 0.3114, 0.01799, 0.2952, 0.04958, 0.2878, 0.04805, 0.2941, 0.01409, 0.3028, 0.01588, 0.2878, 0.04805, 0.2803, 0.04679, 0.2854, 0.01262, 0.2941, 0.01409, 0.2803, 0.04679, 0.2727, 0.04581, 0.2766, 0.01147, 0.2854, 0.01262, 0.2727, 0.04581, 0.2652, 0.04511, 0.2677, 0.01066, 0.2766, 0.01147, 0.2652, 0.04511, 0.2576, 0.04469, 0.2589, 0.01016, 0.2677, 0.01066, 0.2576, 0.04469, 0.25, 0.04455, 0.25, 0.01, 0.2589, 0.01016, 0.25, 0.04455, 0.2424, 0.04469, 0.2411, 0.01016, 0.25, 0.01, 0.2424, 0.04469, 0.2348, 0.04511, 0.2323, 0.01066, 0.2411, 0.01016, 0.2348, 0.04511, 0.2273, 0.04581, 0.2234, 0.01147, 0.2323, 0.01066, 0.2273, 0.04581, 0.2197, 0.04679, 0.2146, 0.01262, 0.2234, 0.01147, 0.2197, 0.04679, 0.2122, 0.04805, 0.2059, 0.01409, 0.2146, 0.01262, 0.2122, 0.04805, 0.2048, 0.04958, 0.1972, 0.01588, 0.2059, 0.01409, 0.2048, 0.04958, 0.1974, 0.05139, 0.1886, 0.01799, 0.1972, 0.01588, 0.1974, 0.05139, 0.1901, 0.05346, 0.1801, 0.02041, 0.1886, 0.01799, 0.1901, 0.05346, 0.1829, 0.05581, 0.1716, 0.02316, 0.1801, 0.02041, 0.1829, 0.05581, 0.1758, 0.05842, 0.1633, 0.02621, 0.1716, 0.02316, 0.1758, 0.05842, 0.1688, 0.0613, 0.1551, 0.02956, 0.1633, 0.02621, 0.1688, 0.0613, 0.1618, 0.06443, 0.147, 0.03322, 0.1551, 0.02956, 0.1618, 0.06443, 0.155, 0.06781, 0.1391, 0.03717, 0.147, 0.03322, 0.155, 0.06781, 0.1484, 0.07144, 0.1313, 0.04142, 0.1391, 0.03717, 0.1484, 0.07144, 0.1418, 0.07532, 0.1237, 0.04595, 0.1313, 0.04142, 0.1418, 0.07532, 0.1355, 0.07944, 0.1162, 0.05076, 0.1237, 0.04595, 0.1355, 0.07944, 0.1292, 0.08379, 0.1089, 0.05584, 0.1162, 0.05076, 0.1292, 0.08379, 0.1232, 0.08836, 0.1019, 0.06118, 0.1089, 0.05584, 0.1232, 0.08836, 0.1173, 0.09316, 0.09498, 0.06678, 0.1019, 0.06118, 0.1173, 0.09316, 0.1116, 0.09817, 0.08831, 0.07264, 0.09498, 0.06678, 0.1116, 0.09817, 0.1061, 0.1034, 0.08187, 0.07873, 0.08831, 0.07264, 0.1061, 0.1034, 0.1008, 0.1088, 0.07566, 0.08506, 0.08187, 0.07873, 0.1008, 0.1088, 0.09564, 0.1144, 0.06968, 0.09162, 0.07566, 0.08506, 0.09564, 0.1144, 0.09073, 0.1202, 0.06395, 0.09839, 0.06968, 0.09162, 0.09073, 0.1202, 0.08605, 0.1262, 0.05848, 0.1054, 0.06395, 0.09839, 0.08605, 0.1262, 0.08158, 0.1323, 0.05326, 0.1125, 0.05848, 0.1054, 0.08158, 0.1323, 0.07735, 0.1386, 0.04832, 0.1199, 0.05326, 0.1125, 0.07735, 0.1386, 0.07335, 0.1451, 0.04365, 0.1274, 0.04832, 0.1199, 0.07335, 0.1451, 0.0696, 0.1517, 0.03926, 0.1352, 0.04365, 0.1274, 0.0696, 0.1517, 0.06609, 0.1584, 0.03516, 0.143, 0.03926, 0.1352, 0.06609, 0.1584, 0.06283, 0.1653, 0.03135, 0.151, 0.03516, 0.143, 0.06283, 0.1653, 0.05983, 0.1723, 0.02785, 0.1592, 0.03135, 0.151, 0.05983, 0.1723, 0.05708, 0.1793, 0.02464, 0.1675, 0.02785, 0.1592, 0.05708, 0.1793, 0.0546, 0.1865, 0.02175, 0.1758, 0.02464, 0.1675, 0.0546, 0.1865, 0.05239, 0.1938, 0.01916, 0.1843, 0.02175, 0.1758, 0.05239, 0.1938, 0.05045, 0.2011, 0.01689, 0.1929, 0.01916, 0.1843, 0.05045, 0.2011, 0.04878, 0.2085, 0.01494, 0.2015, 0.01689, 0.1929, 0.04878, 0.2085, 0.04738, 0.216, 0.01331, 0.2103, 0.01494, 0.2015, 0.04738, 0.216, 0.04626, 0.2235, 0.01201, 0.219, 0.01331, 0.2103, 0.04626, 0.2235, 0.04542, 0.231, 0.01102, 0.2279, 0.01201, 0.219, 0.04542, 0.231, 0.04486, 0.2386, 0.01037, 0.2367, 0.01102, 0.2279, 0.04486, 0.2386, 0.04458, 0.2462, 0.01004, 0.2456, 0.01037, 0.2367, 0.04458, 0.2462, 0.04458, 0.2538, 0.01004, 0.2544, 0.01004, 0.2456, 0.04458, 0.2538, 0.04486, 0.2614, 0.01037, 0.2633, 0.01004, 0.2544, 0.04486, 0.2614, 0.04542, 0.269, 0.01102, 0.2721, 0.01037, 0.2633, 0.04542, 0.269, 0.04626, 0.2765, 0.01201, 0.281, 0.01102, 0.2721, 0.04626, 0.2765, 0.04738, 0.284, 0.01331, 0.2897, 0.01201, 0.281, 0.04738, 0.284, 0.04878, 0.2915, 0.01494, 0.2985, 0.01331, 0.2897, 0.04878, 0.2915, 0.05045, 0.2989, 0.01689, 0.3071, 0.01494, 0.2985, 0.05045, 0.2989, 0.05239, 0.3062, 0.01916, 0.3157, 0.01689, 0.3071, 0.05239, 0.3062, 0.0546, 0.3135, 0.02175, 0.3242, 0.01916, 0.3157, 0.0546, 0.3135, 0.05708, 0.3207, 0.02464, 0.3325, 0.02175, 0.3242, 0.05708, 0.3207, 0.05983, 0.3277, 0.02785, 0.3408, 0.02464, 0.3325, 0.05983, 0.3277, 0.06283, 0.3347, 0.03135, 0.349, 0.02785, 0.3408, 0.06283, 0.3347, 0.06609, 0.3416, 0.03516, 0.357, 0.03135, 0.349, 0.06609, 0.3416, 0.0696, 0.3483, 0.03926, 0.3648, 0.03516, 0.357, 0.0696, 0.3483, 0.07335, 0.3549, 0.04365, 0.3726, 0.03926, 0.3648, 0.07335, 0.3549, 0.07735, 0.3614, 0.04832, 0.3801, 0.04365, 0.3726, 0.07735, 0.3614, 0.08158, 0.3677, 0.05326, 0.3875, 0.04832, 0.3801, 0.08158, 0.3677, 0.08605, 0.3738, 0.05848, 0.3946, 0.05326, 0.3875, 0.08605, 0.3738, 0.09073, 0.3798, 0.06395, 0.4016, 0.05848, 0.3946, 0.09073, 0.3798, 0.09564, 0.3856, 0.06968, 0.4084, 0.06395, 0.4016, 0.09564, 0.3856, 0.1008, 0.3912, 0.07566, 0.4149, 0.06968, 0.4084, 0.1008, 0.3912, 0.1061, 0.3966, 0.08187, 0.4213, 0.07566, 0.4149, 0.1061, 0.3966, 0.1116, 0.4018, 0.08831, 0.4274, 0.08187, 0.4213, 0.1116, 0.4018, 0.1173, 0.4068, 0.09498, 0.4332, 0.08831, 0.4274, 0.1173, 0.4068, 0.1232, 0.4116, 0.1019, 0.4388, 0.09498, 0.4332, 0.1232, 0.4116, 0.1292, 0.4162, 0.1089, 0.4442, 0.1019, 0.4388, 0.1292, 0.4162, 0.1355, 0.4206, 0.1162, 0.4492, 0.1089, 0.4442, 0.1355, 0.4206, 0.1418, 0.4247, 0.1237, 0.4541, 0.1162, 0.4492, 0.1418, 0.4247, 0.1484, 0.4286, 0.1313, 0.4586, 0.1237, 0.4541, 0.1484, 0.4286, 0.155, 0.4322, 0.1391, 0.4628, 0.1313, 0.4586, 0.155, 0.4322, 0.1618, 0.4356, 0.147, 0.4668, 0.1391, 0.4628, 0.1618, 0.4356, 0.1688, 0.4387, 0.1551, 0.4704, 0.147, 0.4668, 0.1688, 0.4387, 0.1758, 0.4416, 0.1633, 0.4738, 0.1551, 0.4704, 0.1758, 0.4416, 0.1829, 0.4442, 0.1716, 0.4768, 0.1633, 0.4738, 0.1829, 0.4442, 0.1901, 0.4465, 0.1801, 0.4796, 0.1716, 0.4768, 0.1901, 0.4465, 0.1974, 0.4486, 0.1886, 0.482, 0.1801, 0.4796, 0.1974, 0.4486, 0.2048, 0.4504, 0.1972, 0.4841, 0.1886, 0.482, 0.2048, 0.4504, 0.2123, 0.452, 0.2059, 0.4859, 0.1972, 0.4841, 0.2123, 0.452, 0.2197, 0.4532, 0.2146, 0.4874, 0.2059, 0.4859, 0.2197, 0.4532, 0.2273, 0.4542, 0.2234, 0.4885, 0.2146, 0.4874, 0.2273, 0.4542, 0.2348, 0.4549, 0.2323, 0.4893, 0.2234, 0.4885, 0.2348, 0.4549, 0.2424, 0.4553, 0.2411, 0.4898, 0.2323, 0.4893, 0.2424, 0.4553, 0.25, 0.4555, 0.25, 0.49, 0.2411, 0.4898, 0.25, 0.4505, 0.2574, 0.4503, 0.2576, 0.4553, 0.25, 0.4555, 0.2574, 0.4503, 0.2648, 0.4499, 0.2652, 0.4549, 0.2576, 0.4553, 0.2648, 0.4499, 0.2722, 0.4492, 0.2727, 0.4542, 0.2652, 0.4549, 0.2722, 0.4492, 0.2795, 0.4483, 0.2803, 0.4532, 0.2727, 0.4542, 0.2795, 0.4483, 0.2868, 0.4471, 0.2878, 0.452, 0.2803, 0.4532, 0.2868, 0.4471, 0.2941, 0.4456, 0.2952, 0.4504, 0.2878, 0.452, 0.2941, 0.4456, 0.3013, 0.4438, 0.3026, 0.4486, 0.2952, 0.4504, 0.3013, 0.4438, 0.3084, 0.4418, 0.3099, 0.4465, 0.3026, 0.4486, 0.3084, 0.4418, 0.3155, 0.4395, 0.3171, 0.4442, 0.3099, 0.4465, 0.3155, 0.4395, 0.3224, 0.4369, 0.3242, 0.4416, 0.3171, 0.4442, 0.3224, 0.4369, 0.3293, 0.4341, 0.3312, 0.4387, 0.3242, 0.4416, 0.3293, 0.4341, 0.336, 0.4311, 0.3382, 0.4356, 0.3312, 0.4387, 0.336, 0.4311, 0.3427, 0.4278, 0.345, 0.4322, 0.3382, 0.4356, 0.3427, 0.4278, 0.3492, 0.4242, 0.3516, 0.4286, 0.345, 0.4322, 0.3492, 0.4242, 0.3555, 0.4204, 0.3582, 0.4247, 0.3516, 0.4286, 0.3555, 0.4204, 0.3618, 0.4164, 0.3645, 0.4206, 0.3582, 0.4247, 0.3618, 0.4164, 0.3678, 0.4122, 0.3708, 0.4162, 0.3645, 0.4206, 0.3678, 0.4122, 0.3737, 0.4077, 0.3768, 0.4116, 0.3708, 0.4162, 0.3737, 0.4077, 0.3795, 0.403, 0.3827, 0.4068, 0.3768, 0.4116, 0.3795, 0.403, 0.3851, 0.3982, 0.3884, 0.4018, 0.3827, 0.4068, 0.3851, 0.3982, 0.3904, 0.3931, 0.3939, 0.3966, 0.3884, 0.4018, 0.3904, 0.3931, 0.3956, 0.3878, 0.3992, 0.3912, 0.3939, 0.3966, 0.3956, 0.3878, 0.4006, 0.3823, 0.4044, 0.3856, 0.3992, 0.3912, 0.4006, 0.3823, 0.4054, 0.3766, 0.4093, 0.3798, 0.4044, 0.3856, 0.4054, 0.3766, 0.41, 0.3708, 0.414, 0.3738, 0.4093, 0.3798, 0.41, 0.3708, 0.4143, 0.3648, 0.4184, 0.3677, 0.414, 0.3738, 0.4143, 0.3648, 0.4185, 0.3587, 0.4227, 0.3614, 0.4184, 0.3677, 0.4185, 0.3587, 0.4224, 0.3524, 0.4266, 0.3549, 0.4227, 0.3614, 0.4224, 0.3524, 0.426, 0.3459, 0.4304, 0.3483, 0.4266, 0.3549, 0.426, 0.3459, 0.4295, 0.3394, 0.4339, 0.3416, 0.4304, 0.3483, 0.4295, 0.3394, 0.4326, 0.3327, 0.4372, 0.3347, 0.4339, 0.3416, 0.4326, 0.3327, 0.4356, 0.3259, 0.4402, 0.3277, 0.4372, 0.3347, 0.4356, 0.3259, 0.4382, 0.319, 0.4429, 0.3207, 0.4402, 0.3277, 0.4382, 0.319, 0.4407, 0.312, 0.4454, 0.3135, 0.4429, 0.3207, 0.4407, 0.312, 0.4428, 0.3049, 0.4476, 0.3062, 0.4454, 0.3135, 0.4428, 0.3049, 0.4447, 0.2977, 0.4496, 0.2989, 0.4476, 0.3062, 0.4447, 0.2977, 0.4463, 0.2905, 0.4512, 0.2915, 0.4496, 0.2989, 0.4463, 0.2905, 0.4477, 0.2832, 0.4526, 0.284, 0.4512, 0.2915, 0.4477, 0.2832, 0.4488, 0.2759, 0.4537, 0.2765, 0.4526, 0.284, 0.4488, 0.2759, 0.4496, 0.2685, 0.4546, 0.269, 0.4537, 0.2765, 0.4496, 0.2685, 0.4502, 0.2611, 0.4551, 0.2614, 0.4546, 0.269, 0.4502, 0.2611, 0.4504, 0.2537, 0.4554, 0.2538, 0.4551, 0.2614, 0.4504, 0.2537, 0.4504, 0.2463, 0.4554, 0.2462, 0.4554, 0.2538, 0.4504, 0.2463, 0.4502, 0.2389, 0.4551, 0.2386, 0.4554, 0.2462, 0.4502, 0.2389, 0.4496, 0.2315, 0.4546, 0.231, 0.4551, 0.2386, 0.4496, 0.2315, 0.4488, 0.2241, 0.4537, 0.2235, 0.4546, 0.231, 0.4488, 0.2241, 0.4477, 0.2168, 0.4526, 0.216, 0.4537, 0.2235, 0.4477, 0.2168, 0.4463, 0.2095, 0.4512, 0.2085, 0.4526, 0.216, 0.4463, 0.2095, 0.4447, 0.2023, 0.4496, 0.2011, 0.4512, 0.2085, 0.4447, 0.2023, 0.4428, 0.1951, 0.4476, 0.1938, 0.4496, 0.2011, 0.4428, 0.1951, 0.4407, 0.1881, 0.4454, 0.1865, 0.4476, 0.1938, 0.4407, 0.1881, 0.4382, 0.181, 0.4429, 0.1793, 0.4454, 0.1865, 0.4382, 0.181, 0.4356, 0.1741, 0.4402, 0.1723, 0.4429, 0.1793, 0.4356, 0.1741, 0.4326, 0.1673, 0.4372, 0.1653, 0.4402, 0.1723, 0.4326, 0.1673, 0.4295, 0.1606, 0.4339, 0.1584, 0.4372, 0.1653, 0.4295, 0.1606, 0.426, 0.1541, 0.4304, 0.1517, 0.4339, 0.1584, 0.426, 0.1541, 0.4224, 0.1476, 0.4266, 0.1451, 0.4304, 0.1517, 0.4224, 0.1476, 0.4185, 0.1413, 0.4227, 0.1386, 0.4266, 0.1451, 0.4185, 0.1413, 0.4143, 0.1352, 0.4184, 0.1323, 0.4227, 0.1386, 0.4143, 0.1352, 0.41, 0.1292, 0.414, 0.1262, 0.4184, 0.1323, 0.41, 0.1292, 0.4054, 0.1234, 0.4093, 0.1202, 0.414, 0.1262, 0.4054, 0.1234, 0.4006, 0.1177, 0.4044, 0.1144, 0.4093, 0.1202, 0.4006, 0.1177, 0.3956, 0.1122, 0.3992, 0.1088, 0.4044, 0.1144, 0.3956, 0.1122, 0.3904, 0.1069, 0.3939, 0.1034, 0.3992, 0.1088, 0.3904, 0.1069, 0.3851, 0.1018, 0.3884, 0.09817, 0.3939, 0.1034, 0.3851, 0.1018, 0.3795, 0.09696, 0.3827, 0.09316, 0.3884, 0.09817, 0.3795, 0.09696, 0.3737, 0.09228, 0.3768, 0.08836, 0.3827, 0.09316, 0.3737, 0.09228, 0.3678, 0.08781, 0.3708, 0.08379, 0.3768, 0.08836, 0.3678, 0.08781, 0.3618, 0.08357, 0.3645, 0.07944, 0.3708, 0.08379, 0.3618, 0.08357, 0.3555, 0.07955, 0.3582, 0.07532, 0.3645, 0.07944, 0.3555, 0.07955, 0.3492, 0.07577, 0.3516, 0.07144, 0.3582, 0.07532, 0.3492, 0.07577, 0.3427, 0.07222, 0.345, 0.06781, 0.3516, 0.07144, 0.3427, 0.07222, 0.336, 0.06892, 0.3382, 0.06443, 0.345, 0.06781, 0.336, 0.06892, 0.3293, 0.06587, 0.3312, 0.0613, 0.3382, 0.06443, 0.3293, 0.06587, 0.3224, 0.06306, 0.3242, 0.05842, 0.3312, 0.0613, 0.3224, 0.06306, 0.3155, 0.06052, 0.3171, 0.05581, 0.3242, 0.05842, 0.3155, 0.06052, 0.3084, 0.05823, 0.3099, 0.05346, 0.3171, 0.05581, 0.3084, 0.05823, 0.3013, 0.0562, 0.3026, 0.05139, 0.3099, 0.05346, 0.3013, 0.0562, 0.2941, 0.05443, 0.2952, 0.04958, 0.3026, 0.05139, 0.2941, 0.05443, 0.2868, 0.05294, 0.2878, 0.04805, 0.2952, 0.04958, 0.2868, 0.05294, 0.2795, 0.05171, 0.2803, 0.04679, 0.2878, 0.04805, 0.2795, 0.05171, 0.2722, 0.05076, 0.2727, 0.04581, 0.2803, 0.04679, 0.2722, 0.05076, 0.2648, 0.05007, 0.2652, 0.04511, 0.2727, 0.04581, 0.2648, 0.05007, 0.2574, 0.04966, 0.2576, 0.04469, 0.2652, 0.04511, 0.2574, 0.04966, 0.25, 0.04953, 0.25, 0.04455, 0.2576, 0.04469, 0.25, 0.04953, 0.2426, 0.04966, 0.2424, 0.04469, 0.25, 0.04455, 0.2426, 0.04966, 0.2352, 0.05007, 0.2348, 0.04511, 0.2424, 0.04469, 0.2352, 0.05007, 0.2278, 0.05076, 0.2273, 0.04581, 0.2348, 0.04511, 0.2278, 0.05076, 0.2205, 0.05171, 0.2197, 0.04679, 0.2273, 0.04581, 0.2205, 0.05171, 0.2132, 0.05294, 0.2122, 0.04805, 0.2197, 0.04679, 0.2132, 0.05294, 0.2059, 0.05443, 0.2048, 0.04958, 0.2122, 0.04805, 0.2059, 0.05443, 0.1987, 0.0562, 0.1974, 0.05139, 0.2048, 0.04958, 0.1987, 0.0562, 0.1916, 0.05823, 0.1901, 0.05346, 0.1974, 0.05139, 0.1916, 0.05823, 0.1845, 0.06051, 0.1829, 0.05581, 0.1901, 0.05346, 0.1845, 0.06051, 0.1776, 0.06306, 0.1758, 0.05842, 0.1829, 0.05581, 0.1776, 0.06306, 0.1707, 0.06587, 0.1688, 0.0613, 0.1758, 0.05842, 0.1707, 0.06587, 0.164, 0.06892, 0.1618, 0.06443, 0.1688, 0.0613, 0.164, 0.06892, 0.1573, 0.07222, 0.155, 0.06781, 0.1618, 0.06443, 0.1573, 0.07222, 0.1508, 0.07577, 0.1484, 0.07144, 0.155, 0.06781, 0.1508, 0.07577, 0.1445, 0.07955, 0.1418, 0.07532, 0.1484, 0.07144, 0.1445, 0.07955, 0.1382, 0.08357, 0.1355, 0.07944, 0.1418, 0.07532, 0.1382, 0.08357, 0.1322, 0.08781, 0.1292, 0.08379, 0.1355, 0.07944, 0.1322, 0.08781, 0.1263, 0.09228, 0.1232, 0.08836, 0.1292, 0.08379, 0.1263, 0.09228, 0.1205, 0.09696, 0.1173, 0.09316, 0.1232, 0.08836, 0.1205, 0.09696, 0.1149, 0.1018, 0.1116, 0.09817, 0.1173, 0.09316, 0.1149, 0.1018, 0.1096, 0.1069, 0.1061, 0.1034, 0.1116, 0.09817, 0.1096, 0.1069, 0.1044, 0.1122, 0.1008, 0.1088, 0.1061, 0.1034, 0.1044, 0.1122, 0.09938, 0.1177, 0.09564, 0.1144, 0.1008, 0.1088, 0.09938, 0.1177, 0.09459, 0.1234, 0.09073, 0.1202, 0.09564, 0.1144, 0.09459, 0.1234, 0.09002, 0.1292, 0.08605, 0.1262, 0.09073, 0.1202, 0.09002, 0.1292, 0.08566, 0.1352, 0.08158, 0.1323, 0.08605, 0.1262, 0.08566, 0.1352, 0.08153, 0.1413, 0.07735, 0.1386, 0.08158, 0.1323, 0.08153, 0.1413, 0.07763, 0.1476, 0.07335, 0.1451, 0.07735, 0.1386, 0.07763, 0.1476, 0.07397, 0.1541, 0.0696, 0.1517, 0.07335, 0.1451, 0.07397, 0.1541, 0.07054, 0.1606, 0.06609, 0.1584, 0.0696, 0.1517, 0.07054, 0.1606, 0.06736, 0.1673, 0.06283, 0.1653, 0.06609, 0.1584, 0.06736, 0.1673, 0.06443, 0.1741, 0.05983, 0.1723, 0.06283, 0.1653, 0.06443, 0.1741, 0.06176, 0.181, 0.05708, 0.1793, 0.05983, 0.1723, 0.06176, 0.181, 0.05934, 0.1881, 0.0546, 0.1865, 0.05708, 0.1793, 0.05934, 0.1881, 0.05718, 0.1951, 0.05239, 0.1938, 0.0546, 0.1865, 0.05718, 0.1951, 0.05528, 0.2023, 0.05045, 0.2011, 0.05239, 0.1938, 0.05528, 0.2023, 0.05365, 0.2095, 0.04878, 0.2085, 0.05045, 0.2011, 0.05365, 0.2095, 0.05229, 0.2168, 0.04738, 0.216, 0.04878, 0.2085, 0.05229, 0.2168, 0.0512, 0.2241, 0.04626, 0.2235, 0.04738, 0.216, 0.0512, 0.2241, 0.05038, 0.2315, 0.04542, 0.231, 0.04626, 0.2235, 0.05038, 0.2315, 0.04983, 0.2389, 0.04486, 0.2386, 0.04542, 0.231, 0.04983, 0.2389, 0.04956, 0.2463, 0.04458, 0.2462, 0.04486, 0.2386, 0.04956, 0.2463, 0.04956, 0.2537, 0.04458, 0.2538, 0.04458, 0.2462, 0.04956, 0.2537, 0.04983, 0.2611, 0.04486, 0.2614, 0.04458, 0.2538, 0.04983, 0.2611, 0.05038, 0.2685, 0.04542, 0.269, 0.04486, 0.2614, 0.05038, 0.2685, 0.0512, 0.2759, 0.04626, 0.2765, 0.04542, 0.269, 0.0512, 0.2759, 0.05229, 0.2832, 0.04738, 0.284, 0.04626, 0.2765, 0.05229, 0.2832, 0.05365, 0.2905, 0.04878, 0.2915, 0.04738, 0.284, 0.05365, 0.2905, 0.05528, 0.2977, 0.05045, 0.2989, 0.04878, 0.2915, 0.05528, 0.2977, 0.05718, 0.3049, 0.05239, 0.3062, 0.05045, 0.2989, 0.05718, 0.3049, 0.05934, 0.312, 0.0546, 0.3135, 0.05239, 0.3062, 0.05934, 0.312, 0.06176, 0.319, 0.05708, 0.3207, 0.0546, 0.3135, 0.06176, 0.319, 0.06443, 0.3259, 0.05983, 0.3277, 0.05708, 0.3207, 0.06443, 0.3259, 0.06736, 0.3327, 0.06283, 0.3347, 0.05983, 0.3277, 0.06736, 0.3327, 0.07054, 0.3394, 0.06609, 0.3416, 0.06283, 0.3347, 0.07054, 0.3394, 0.07397, 0.3459, 0.0696, 0.3483, 0.06609, 0.3416, 0.07397, 0.3459, 0.07763, 0.3524, 0.07335, 0.3549, 0.0696, 0.3483, 0.07763, 0.3524, 0.08153, 0.3587, 0.07735, 0.3614, 0.07335, 0.3549, 0.08153, 0.3587, 0.08566, 0.3648, 0.08158, 0.3677, 0.07735, 0.3614, 0.08566, 0.3648, 0.09002, 0.3708, 0.08605, 0.3738, 0.08158, 0.3677, 0.09002, 0.3708, 0.09459, 0.3766, 0.09073, 0.3798, 0.08605, 0.3738, 0.09459, 0.3766, 0.09938, 0.3823, 0.09564, 0.3856, 0.09073, 0.3798, 0.09938, 0.3823, 0.1044, 0.3878, 0.1008, 0.3912, 0.09564, 0.3856, 0.1044, 0.3878, 0.1096, 0.3931, 0.1061, 0.3966, 0.1008, 0.3912, 0.1096, 0.3931, 0.1149, 0.3982, 0.1116, 0.4018, 0.1061, 0.3966, 0.1149, 0.3982, 0.1205, 0.403, 0.1173, 0.4068, 0.1116, 0.4018, 0.1205, 0.403, 0.1263, 0.4077, 0.1232, 0.4116, 0.1173, 0.4068, 0.1263, 0.4077, 0.1322, 0.4122, 0.1292, 0.4162, 0.1232, 0.4116, 0.1322, 0.4122, 0.1382, 0.4164, 0.1355, 0.4206, 0.1292, 0.4162, 0.1382, 0.4164, 0.1445, 0.4204, 0.1418, 0.4247, 0.1355, 0.4206, 0.1445, 0.4204, 0.1508, 0.4242, 0.1484, 0.4286, 0.1418, 0.4247, 0.1508, 0.4242, 0.1573, 0.4278, 0.155, 0.4322, 0.1484, 0.4286, 0.1573, 0.4278, 0.164, 0.4311, 0.1618, 0.4356, 0.155, 0.4322, 0.164, 0.4311, 0.1707, 0.4341, 0.1688, 0.4387, 0.1618, 0.4356, 0.1707, 0.4341, 0.1776, 0.4369, 0.1758, 0.4416, 0.1688, 0.4387, 0.1776, 0.4369, 0.1845, 0.4395, 0.1829, 0.4442, 0.1758, 0.4416, 0.1845, 0.4395, 0.1916, 0.4418, 0.1901, 0.4465, 0.1829, 0.4442, 0.1916, 0.4418, 0.1987, 0.4438, 0.1974, 0.4486, 0.1901, 0.4465, 0.1987, 0.4438, 0.2059, 0.4456, 0.2048, 0.4504, 0.1974, 0.4486, 0.2059, 0.4456, 0.2132, 0.4471, 0.2123, 0.452, 0.2048, 0.4504, 0.2132, 0.4471, 0.2205, 0.4483, 0.2197, 0.4532, 0.2123, 0.452, 0.2205, 0.4483, 0.2278, 0.4492, 0.2273, 0.4542, 0.2197, 0.4532, 0.2278, 0.4492, 0.2352, 0.4499, 0.2348, 0.4549, 0.2273, 0.4542, 0.2352, 0.4499, 0.2426, 0.4503, 0.2424, 0.4553, 0.2348, 0.4549, 0.2426, 0.4503, 0.25, 0.4505, 0.25, 0.4555, 0.2424, 0.4553, 0.2574, 0.4503, 0.25, 0.4505, 0.2426, 0.4503, 0.2352, 0.4499, 0.2278, 0.4492, 0.2205, 0.4483, 0.2132, 0.4471, 0.2059, 0.4456, 0.1987, 0.4438, 0.1916, 0.4418, 0.1845, 0.4395, 0.1776, 0.4369, 0.1707, 0.4341, 0.164, 0.4311, 0.1573, 0.4278, 0.1508, 0.4242, 0.1445, 0.4204, 0.1382, 0.4164, 0.1322, 0.4122, 0.1263, 0.4077, 0.1205, 0.403, 0.1149, 0.3982, 0.1096, 0.3931, 0.1044, 0.3878, 0.09938, 0.3823, 0.09459, 0.3766, 0.09002, 0.3708, 0.08566, 0.3648, 0.08153, 0.3587, 0.07763, 0.3524, 0.07397, 0.3459, 0.07054, 0.3394, 0.06736, 0.3327, 0.06443, 0.3259, 0.06176, 0.319, 0.05934, 0.312, 0.05718, 0.3049, 0.05528, 0.2977, 0.05365, 0.2905, 0.05229, 0.2832, 0.0512, 0.2759, 0.05038, 0.2685, 0.04983, 0.2611, 0.04956, 0.2537, 0.04956, 0.2463, 0.04983, 0.2389, 0.05038, 0.2315, 0.0512, 0.2241, 0.05229, 0.2168, 0.05365, 0.2095, 0.05528, 0.2023, 0.05718, 0.1951, 0.05934, 0.1881, 0.06176, 0.181, 0.06443, 0.1741, 0.06736, 0.1673, 0.07054, 0.1606, 0.07397, 0.1541, 0.07763, 0.1476, 0.08153, 0.1413, 0.08566, 0.1352, 0.09002, 0.1292, 0.09459, 0.1234, 0.09938, 0.1177, 0.1044, 0.1122, 0.1096, 0.1069, 0.1149, 0.1018, 0.1205, 0.09696, 0.1263, 0.09228, 0.1322, 0.08781, 0.1382, 0.08357, 0.1445, 0.07955, 0.1508, 0.07577, 0.1573, 0.07222, 0.164, 0.06892, 0.1707, 0.06587, 0.1776, 0.06306, 0.1845, 0.06051, 0.1916, 0.05823, 0.1987, 0.0562, 0.2059, 0.05443, 0.2132, 0.05294, 0.2205, 0.05171, 0.2278, 0.05076, 0.2352, 0.05007, 0.2426, 0.04966, 0.25, 0.04953, 0.2574, 0.04966, 0.2648, 0.05007, 0.2722, 0.05076, 0.2795, 0.05171, 0.2868, 0.05294, 0.2941, 0.05443, 0.3013, 0.0562, 0.3084, 0.05823, 0.3155, 0.06052, 0.3224, 0.06306, 0.3293, 0.06587, 0.336, 0.06892, 0.3427, 0.07222, 0.3492, 0.07577, 0.3555, 0.07955, 0.3618, 0.08357, 0.3678, 0.08781, 0.3737, 0.09228, 0.3795, 0.09696, 0.3851, 0.1018, 0.3904, 0.1069, 0.3956, 0.1122, 0.4006, 0.1177, 0.4054, 0.1234, 0.41, 0.1292, 0.4143, 0.1352, 0.4185, 0.1413, 0.4224, 0.1476, 0.426, 0.1541, 0.4295, 0.1606, 0.4326, 0.1673, 0.4356, 0.1741, 0.4382, 0.181, 0.4407, 0.1881, 0.4428, 0.1951, 0.4447, 0.2023, 0.4463, 0.2095, 0.4477, 0.2168, 0.4488, 0.2241, 0.4496, 0.2315, 0.4502, 0.2389, 0.4504, 0.2463, 0.4504, 0.2537, 0.4502, 0.2611, 0.4496, 0.2685, 0.4488, 0.2759, 0.4477, 0.2832, 0.4463, 0.2905, 0.4447, 0.2977, 0.4428, 0.3049, 0.4407, 0.312, 0.4382, 0.319, 0.4356, 0.3259, 0.4326, 0.3327, 0.4295, 0.3394, 0.426, 0.3459, 0.4224, 0.3524, 0.4185, 0.3587, 0.4143, 0.3648, 0.41, 0.3708, 0.4054, 0.3766, 0.4006, 0.3823, 0.3956, 0.3878, 0.3904, 0.3931, 0.3851, 0.3982, 0.3795, 0.403, 0.3737, 0.4077, 0.3678, 0.4122, 0.3618, 0.4164, 0.3555, 0.4204, 0.3492, 0.4242, 0.3427, 0.4278, 0.336, 0.4311, 0.3293, 0.4341, 0.3224, 0.4369, 0.3155, 0.4395, 0.3084, 0.4418, 0.3013, 0.4438, 0.2941, 0.4456, 0.2868, 0.4471, 0.2795, 0.4483, 0.2722, 0.4492, 0.2648, 0.4499, 0.4496, 0.2315, 0.4502, 0.2389, 0.4502, 0.2389, 0.4496, 0.2315, 0.1044, 0.3878, 0.09938, 0.3823, 0.09938, 0.3823, 0.1044, 0.3878, 0.164, 0.06892, 0.1707, 0.06587, 0.1707, 0.06587, 0.164, 0.06892, 0.4488, 0.2241, 0.4496, 0.2315, 0.4496, 0.2315, 0.4488, 0.2241, 0.1096, 0.3931, 0.1044, 0.3878, 0.1044, 0.3878, 0.1096, 0.3931, 0.1573, 0.07222, 0.164, 0.06892, 0.164, 0.06892, 0.1573, 0.07222, 0.4477, 0.2168, 0.4488, 0.2241, 0.4488, 0.2241, 0.4477, 0.2168, 0.1149, 0.3982, 0.1096, 0.3931, 0.1096, 0.3931, 0.1149, 0.3982, 0.1508, 0.07577, 0.1573, 0.07222, 0.1573, 0.07222, 0.1508, 0.07577, 0.4463, 0.2095, 0.4477, 0.2168, 0.4477, 0.2168, 0.4463, 0.2095, 0.1205, 0.403, 0.1149, 0.3982, 0.1149, 0.3982, 0.1205, 0.403, 0.1445, 0.07955, 0.1508, 0.07577, 0.1508, 0.07577, 0.1445, 0.07955, 0.4447, 0.2023, 0.4463, 0.2095, 0.4463, 0.2095, 0.4447, 0.2023, 0.1263, 0.4077, 0.1205, 0.403, 0.1205, 0.403, 0.1263, 0.4077, 0.1382, 0.08357, 0.1445, 0.07955, 0.1445, 0.07955, 0.1382, 0.08357, 0.4428, 0.1951, 0.4447, 0.2023, 0.4447, 0.2023, 0.4428, 0.1951, 0.1322, 0.4122, 0.1263, 0.4077, 0.1263, 0.4077, 0.1322, 0.4122, 0.1322, 0.08781, 0.1382, 0.08357, 0.1382, 0.08357, 0.1322, 0.08781, 0.4407, 0.1881, 0.4428, 0.1951, 0.4428, 0.1951, 0.4407, 0.1881, 0.1382, 0.4164, 0.1322, 0.4122, 0.1322, 0.4122, 0.1382, 0.4164, 0.1263, 0.09228, 0.1322, 0.08781, 0.1322, 0.08781, 0.1263, 0.09228, 0.4382, 0.181, 0.4407, 0.1881, 0.4407, 0.1881, 0.4382, 0.181, 0.1445, 0.4204, 0.1382, 0.4164, 0.1382, 0.4164, 0.1445, 0.4204, 0.2574, 0.4503, 0.25, 0.4505, 0.25, 0.4505, 0.2574, 0.4503, 0.1205, 0.09696, 0.1263, 0.09228, 0.1263, 0.09228, 0.1205, 0.09696, 0.4356, 0.1741, 0.4382, 0.181, 0.4382, 0.181, 0.4356, 0.1741, 0.1508, 0.4242, 0.1445, 0.4204, 0.1445, 0.4204, 0.1508, 0.4242, 0.2648, 0.4499, 0.2574, 0.4503, 0.2574, 0.4503, 0.2648, 0.4499, 0.1149, 0.1018, 0.1205, 0.09696, 0.1205, 0.09696, 0.1149, 0.1018, 0.4326, 0.1673, 0.4356, 0.1741, 0.4356, 0.1741, 0.4326, 0.1673, 0.1573, 0.4278, 0.1508, 0.4242, 0.1508, 0.4242, 0.1573, 0.4278, 0.2722, 0.4492, 0.2648, 0.4499, 0.2648, 0.4499, 0.2722, 0.4492, 0.1096, 0.1069, 0.1149, 0.1018, 0.1149, 0.1018, 0.1096, 0.1069, 0.4295, 0.1606, 0.4326, 0.1673, 0.4326, 0.1673, 0.4295, 0.1606, 0.164, 0.4311, 0.1573, 0.4278, 0.1573, 0.4278, 0.164, 0.4311, 0.2795, 0.4483, 0.2722, 0.4492, 0.2722, 0.4492, 0.2795, 0.4483, 0.1044, 0.1122, 0.1096, 0.1069, 0.1096, 0.1069, 0.1044, 0.1122, 0.426, 0.1541, 0.4295, 0.1606, 0.4295, 0.1606, 0.426, 0.1541, 0.1707, 0.4341, 0.164, 0.4311, 0.164, 0.4311, 0.1707, 0.4341, 0.2868, 0.4471, 0.2795, 0.4483, 0.2795, 0.4483, 0.2868, 0.4471, 0.09938, 0.1177, 0.1044, 0.1122, 0.1044, 0.1122, 0.09938, 0.1177, 0.4224, 0.1476, 0.426, 0.1541, 0.426, 0.1541, 0.4224, 0.1476, 0.1776, 0.4369, 0.1707, 0.4341, 0.1707, 0.4341, 0.1776, 0.4369, 0.2941, 0.4456, 0.2868, 0.4471, 0.2868, 0.4471, 0.2941, 0.4456, 0.09459, 0.1234, 0.09938, 0.1177, 0.09938, 0.1177, 0.09459, 0.1234, 0.4185, 0.1413, 0.4224, 0.1476, 0.4224, 0.1476, 0.4185, 0.1413, 0.1845, 0.4395, 0.1776, 0.4369, 0.1776, 0.4369, 0.1845, 0.4395, 0.3013, 0.4438, 0.2941, 0.4456, 0.2941, 0.4456, 0.3013, 0.4438, 0.09002, 0.1292, 0.09459, 0.1234, 0.09459, 0.1234, 0.09002, 0.1292, 0.4143, 0.1352, 0.4185, 0.1413, 0.4185, 0.1413, 0.4143, 0.1352, 0.1916, 0.4418, 0.1845, 0.4395, 0.1845, 0.4395, 0.1916, 0.4418, 0.3084, 0.4418, 0.3013, 0.4438, 0.3013, 0.4438, 0.3084, 0.4418, 0.08566, 0.1352, 0.09002, 0.1292, 0.09002, 0.1292, 0.08566, 0.1352, 0.41, 0.1292, 0.4143, 0.1352, 0.4143, 0.1352, 0.41, 0.1292, 0.1987, 0.4438, 0.1916, 0.4418, 0.1916, 0.4418, 0.1987, 0.4438, 0.3155, 0.4395, 0.3084, 0.4418, 0.3084, 0.4418, 0.3155, 0.4395, 0.08153, 0.1413, 0.08566, 0.1352, 0.08566, 0.1352, 0.08153, 0.1413, 0.4054, 0.1234, 0.41, 0.1292, 0.41, 0.1292, 0.4054, 0.1234, 0.2059, 0.4456, 0.1987, 0.4438, 0.1987, 0.4438, 0.2059, 0.4456, 0.3224, 0.4369, 0.3155, 0.4395, 0.3155, 0.4395, 0.3224, 0.4369, 0.07763, 0.1476, 0.08153, 0.1413, 0.08153, 0.1413, 0.07763, 0.1476, 0.4006, 0.1177, 0.4054, 0.1234, 0.4054, 0.1234, 0.4006, 0.1177, 0.2132, 0.4471, 0.2059, 0.4456, 0.2059, 0.4456, 0.2132, 0.4471, 0.3293, 0.4341, 0.3224, 0.4369, 0.3224, 0.4369, 0.3293, 0.4341, 0.07397, 0.1541, 0.07763, 0.1476, 0.07763, 0.1476, 0.07397, 0.1541, 0.3956, 0.1122, 0.4006, 0.1177, 0.4006, 0.1177, 0.3956, 0.1122, 0.2205, 0.4483, 0.2132, 0.4471, 0.2132, 0.4471, 0.2205, 0.4483, 0.336, 0.4311, 0.3293, 0.4341, 0.3293, 0.4341, 0.336, 0.4311, 0.07054, 0.1606, 0.07397, 0.1541, 0.07397, 0.1541, 0.07054, 0.1606, 0.3904, 0.1069, 0.3956, 0.1122, 0.3956, 0.1122, 0.3904, 0.1069, 0.2278, 0.4492, 0.2205, 0.4483, 0.2205, 0.4483, 0.2278, 0.4492, 0.3427, 0.4278, 0.336, 0.4311, 0.336, 0.4311, 0.3427, 0.4278, 0.06736, 0.1673, 0.07054, 0.1606, 0.07054, 0.1606, 0.06736, 0.1673, 0.3851, 0.1018, 0.3904, 0.1069, 0.3904, 0.1069, 0.3851, 0.1018, 0.2352, 0.4499, 0.2278, 0.4492, 0.2278, 0.4492, 0.2352, 0.4499, 0.3492, 0.4242, 0.3427, 0.4278, 0.3427, 0.4278, 0.3492, 0.4242, 0.06443, 0.1741, 0.06736, 0.1673, 0.06736, 0.1673, 0.06443, 0.1741, 0.3795, 0.09696, 0.3851, 0.1018, 0.3851, 0.1018, 0.3795, 0.09696, 0.2426, 0.4503, 0.2352, 0.4499, 0.2352, 0.4499, 0.2426, 0.4503, 0.3555, 0.4204, 0.3492, 0.4242, 0.3492, 0.4242, 0.3555, 0.4204, 0.06176, 0.181, 0.06443, 0.1741, 0.06443, 0.1741, 0.06176, 0.181, 0.3737, 0.09228, 0.3795, 0.09696, 0.3795, 0.09696, 0.3737, 0.09228, 0.25, 0.4505, 0.2426, 0.4503, 0.2426, 0.4503, 0.25, 0.4505, 0.3618, 0.4164, 0.3555, 0.4204, 0.3555, 0.4204, 0.3618, 0.4164, 0.05934, 0.1881, 0.06176, 0.181, 0.06176, 0.181, 0.05934, 0.1881, 0.3678, 0.08781, 0.3737, 0.09228, 0.3737, 0.09228, 0.3678, 0.08781, 0.3678, 0.4122, 0.3618, 0.4164, 0.3618, 0.4164, 0.3678, 0.4122, 0.05718, 0.1951, 0.05934, 0.1881, 0.05934, 0.1881, 0.05718, 0.1951, 0.3618, 0.08357, 0.3678, 0.08781, 0.3678, 0.08781, 0.3618, 0.08357, 0.3737, 0.4077, 0.3678, 0.4122, 0.3678, 0.4122, 0.3737, 0.4077, 0.05528, 0.2023, 0.05718, 0.1951, 0.05718, 0.1951, 0.05528, 0.2023, 0.3555, 0.07955, 0.3618, 0.08357, 0.3618, 0.08357, 0.3555, 0.07955, 0.3795, 0.403, 0.3737, 0.4077, 0.3737, 0.4077, 0.3795, 0.403, 0.05365, 0.2095, 0.05528, 0.2023, 0.05528, 0.2023, 0.05365, 0.2095, 0.3492, 0.07577, 0.3555, 0.07955, 0.3555, 0.07955, 0.3492, 0.07577, 0.3851, 0.3982, 0.3795, 0.403, 0.3795, 0.403, 0.3851, 0.3982, 0.05229, 0.2168, 0.05365, 0.2095, 0.05365, 0.2095, 0.05229, 0.2168, 0.3427, 0.07222, 0.3492, 0.07577, 0.3492, 0.07577, 0.3427, 0.07222, 0.3904, 0.3931, 0.3851, 0.3982, 0.3851, 0.3982, 0.3904, 0.3931, 0.0512, 0.2241, 0.05229, 0.2168, 0.05229, 0.2168, 0.0512, 0.2241, 0.336, 0.06892, 0.3427, 0.07222, 0.3427, 0.07222, 0.336, 0.06892, 0.3956, 0.3878, 0.3904, 0.3931, 0.3904, 0.3931, 0.3956, 0.3878, 0.05038, 0.2315, 0.0512, 0.2241, 0.0512, 0.2241, 0.05038, 0.2315, 0.3293, 0.06587, 0.336, 0.06892, 0.336, 0.06892, 0.3293, 0.06587, 0.4006, 0.3823, 0.3956, 0.3878, 0.3956, 0.3878, 0.4006, 0.3823, 0.04983, 0.2389, 0.05038, 0.2315, 0.05038, 0.2315, 0.04983, 0.2389, 0.3224, 0.06306, 0.3293, 0.06587, 0.3293, 0.06587, 0.3224, 0.06306, 0.4054, 0.3766, 0.4006, 0.3823, 0.4006, 0.3823, 0.4054, 0.3766, 0.04956, 0.2463, 0.04983, 0.2389, 0.04983, 0.2389, 0.04956, 0.2463, 0.3155, 0.06052, 0.3224, 0.06306, 0.3224, 0.06306, 0.3155, 0.06052, 0.41, 0.3708, 0.4054, 0.3766, 0.4054, 0.3766, 0.41, 0.3708, 0.04956, 0.2537, 0.04956, 0.2463, 0.04956, 0.2463, 0.04956, 0.2537, 0.3084, 0.05823, 0.3155, 0.06052, 0.3155, 0.06052, 0.3084, 0.05823, 0.4143, 0.3648, 0.41, 0.3708, 0.41, 0.3708, 0.4143, 0.3648, 0.04983, 0.2611, 0.04956, 0.2537, 0.04956, 0.2537, 0.04983, 0.2611, 0.3013, 0.0562, 0.3084, 0.05823, 0.3084, 0.05823, 0.3013, 0.0562, 0.4185, 0.3587, 0.4143, 0.3648, 0.4143, 0.3648, 0.4185, 0.3587, 0.05038, 0.2685, 0.04983, 0.2611, 0.04983, 0.2611, 0.05038, 0.2685, 0.2941, 0.05443, 0.3013, 0.0562, 0.3013, 0.0562, 0.2941, 0.05443, 0.4224, 0.3524, 0.4185, 0.3587, 0.4185, 0.3587, 0.4224, 0.3524, 0.0512, 0.2759, 0.05038, 0.2685, 0.05038, 0.2685, 0.0512, 0.2759, 0.2868, 0.05294, 0.2941, 0.05443, 0.2941, 0.05443, 0.2868, 0.05294, 0.426, 0.3459, 0.4224, 0.3524, 0.4224, 0.3524, 0.426, 0.3459, 0.05229, 0.2832, 0.0512, 0.2759, 0.0512, 0.2759, 0.05229, 0.2832, 0.2795, 0.05171, 0.2868, 0.05294, 0.2868, 0.05294, 0.2795, 0.05171, 0.4295, 0.3394, 0.426, 0.3459, 0.426, 0.3459, 0.4295, 0.3394, 0.05365, 0.2905, 0.05229, 0.2832, 0.05229, 0.2832, 0.05365, 0.2905, 0.2722, 0.05076, 0.2795, 0.05171, 0.2795, 0.05171, 0.2722, 0.05076, 0.4326, 0.3327, 0.4295, 0.3394, 0.4295, 0.3394, 0.4326, 0.3327, 0.05528, 0.2977, 0.05365, 0.2905, 0.05365, 0.2905, 0.05528, 0.2977, 0.2648, 0.05007, 0.2722, 0.05076, 0.2722, 0.05076, 0.2648, 0.05007, 0.4356, 0.3259, 0.4326, 0.3327, 0.4326, 0.3327, 0.4356, 0.3259, 0.05718, 0.3049, 0.05528, 0.2977, 0.05528, 0.2977, 0.05718, 0.3049, 0.2574, 0.04966, 0.2648, 0.05007, 0.2648, 0.05007, 0.2574, 0.04966, 0.4382, 0.319, 0.4356, 0.3259, 0.4356, 0.3259, 0.4382, 0.319, 0.05934, 0.312, 0.05718, 0.3049, 0.05718, 0.3049, 0.05934, 0.312, 0.25, 0.04953, 0.2574, 0.04966, 0.2574, 0.04966, 0.25, 0.04953, 0.4407, 0.312, 0.4382, 0.319, 0.4382, 0.319, 0.4407, 0.312, 0.06176, 0.319, 0.05934, 0.312, 0.05934, 0.312, 0.06176, 0.319, 0.2426, 0.04966, 0.25, 0.04953, 0.25, 0.04953, 0.2426, 0.04966, 0.4428, 0.3049, 0.4407, 0.312, 0.4407, 0.312, 0.4428, 0.3049, 0.06443, 0.3259, 0.06176, 0.319, 0.06176, 0.319, 0.06443, 0.3259, 0.2352, 0.05007, 0.2426, 0.04966, 0.2426, 0.04966, 0.2352, 0.05007, 0.4447, 0.2977, 0.4428, 0.3049, 0.4428, 0.3049, 0.4447, 0.2977, 0.06736, 0.3327, 0.06443, 0.3259, 0.06443, 0.3259, 0.06736, 0.3327, 0.2278, 0.05076, 0.2352, 0.05007, 0.2352, 0.05007, 0.2278, 0.05076, 0.4463, 0.2905, 0.4447, 0.2977, 0.4447, 0.2977, 0.4463, 0.2905, 0.07054, 0.3394, 0.06736, 0.3327, 0.06736, 0.3327, 0.07054, 0.3394, 0.2205, 0.05171, 0.2278, 0.05076, 0.2278, 0.05076, 0.2205, 0.05171, 0.4477, 0.2832, 0.4463, 0.2905, 0.4463, 0.2905, 0.4477, 0.2832, 0.07397, 0.3459, 0.07054, 0.3394, 0.07054, 0.3394, 0.07397, 0.3459, 0.2132, 0.05294, 0.2205, 0.05171, 0.2205, 0.05171, 0.2132, 0.05294, 0.4488, 0.2759, 0.4477, 0.2832, 0.4477, 0.2832, 0.4488, 0.2759, 0.07763, 0.3524, 0.07397, 0.3459, 0.07397, 0.3459, 0.07763, 0.3524, 0.2059, 0.05443, 0.2132, 0.05294, 0.2132, 0.05294, 0.2059, 0.05443, 0.4496, 0.2685, 0.4488, 0.2759, 0.4488, 0.2759, 0.4496, 0.2685, 0.08153, 0.3587, 0.07763, 0.3524, 0.07763, 0.3524, 0.08153, 0.3587, 0.1987, 0.0562, 0.2059, 0.05443, 0.2059, 0.05443, 0.1987, 0.0562, 0.4502, 0.2611, 0.4496, 0.2685, 0.4496, 0.2685, 0.4502, 0.2611, 0.08566, 0.3648, 0.08153, 0.3587, 0.08153, 0.3587, 0.08566, 0.3648, 0.1916, 0.05823, 0.1987, 0.0562, 0.1987, 0.0562, 0.1916, 0.05823, 0.4504, 0.2537, 0.4502, 0.2611, 0.4502, 0.2611, 0.4504, 0.2537, 0.09002, 0.3708, 0.08566, 0.3648, 0.08566, 0.3648, 0.09002, 0.3708, 0.1845, 0.06051, 0.1916, 0.05823, 0.1916, 0.05823, 0.1845, 0.06051, 0.4504, 0.2463, 0.4504, 0.2537, 0.4504, 0.2537, 0.4504, 0.2463, 0.09459, 0.3766, 0.09002, 0.3708, 0.09002, 0.3708, 0.09459, 0.3766, 0.1776, 0.06306, 0.1845, 0.06051, 0.1845, 0.06051, 0.1776, 0.06306, 0.4502, 0.2389, 0.4504, 0.2463, 0.4504, 0.2463, 0.4502, 0.2389, 0.09938, 0.3823, 0.09459, 0.3766, 0.09459, 0.3766, 0.09938, 0.3823])
me_cylinder_002.use_remesh_fix_poles = True
me_cylinder_002.use_remesh_preserve_attributes = False
me_cylinder_002.use_mirror_vertex_groups = False
me_cylinder_002.update()

# ---- objects
ob_light = bpy.data.objects.new('Light', light_light)
ob_camera = bpy.data.objects.new('Camera', cam_camera)
ob_cylinder = bpy.data.objects.new('Cylinder', me_cylinder_002)

# ---- transforms, parenting, visibility, modifiers, constraints
ob_light.location = (4.076, 1.005, 5.904)
ob_light.rotation_euler = (0.6503, 0.05522, 1.866)
ob_light.lock_rotations_4d = False
ob_light.empty_display_type = 'ARROWS'
ob_light.color = (0.0, 0.0, 0.0, 0.0)
ob_light.lineart.crease_threshold = 0.0
ob_camera.location = (7.359, -6.926, 4.958)
ob_camera.rotation_euler = (1.109, 0.0, 0.8149)
ob_camera.lock_rotations_4d = False
ob_camera.empty_display_type = 'ARROWS'
ob_camera.color = (0.0, 0.0, 0.0, 0.0)
ob_camera.display_type = 'WIRE'
ob_camera.lineart.crease_threshold = 0.0
ob_cylinder.location = (0.0, 0.0, 0.0)
ob_cylinder.lineart.crease_threshold = 0.0

# ---- collection membership
col_collection.objects.link(ob_light)
col_collection.objects.link(ob_camera)
col_collection.objects.link(ob_cylinder)

# ---- scene / render settings (as saved in the file)
scene.camera = ob_camera
scene.frame_start = 1; scene.frame_end = 250; scene.frame_set(1)
scene.render.engine = 'BLENDER_EEVEE_NEXT'
scene.cycles.use_denoising = False
scene.cycles.samples = 128
scene.cycles.sampling_pattern = 'TABULATED_SOBOL'
scene.cycles.use_adaptive_sampling = False
scene.cycles.use_light_tree = False
scene.view_settings.view_transform = 'Filmic'
bpy.context.view_layer.update()
